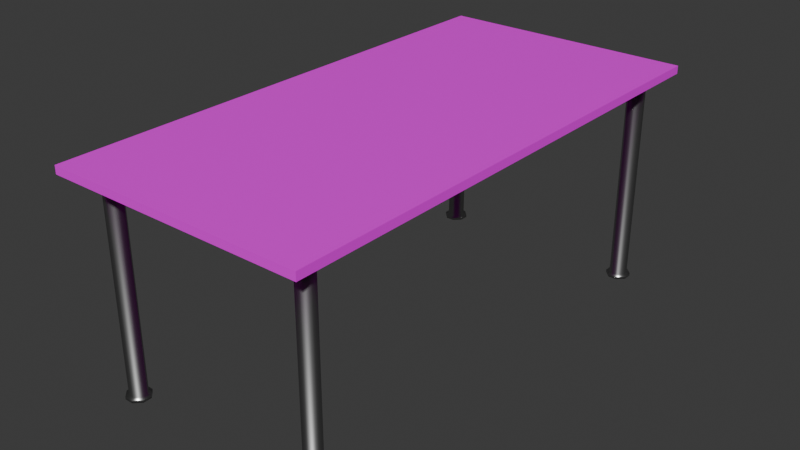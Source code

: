 # Source: desk.blend  (saved by Blender 4.5.90; exported with 4.5.12 LTS)
import bpy
from mathutils import Matrix  # noqa: F401  (used for matrix-valued properties, if any)

bpy.ops.wm.read_factory_settings(use_empty=True)
scene = bpy.context.scene
scene.name = 'Scene'

# ---- collections
col_collection = bpy.data.collections.new('Collection'); scene.collection.children.link(col_collection)

# ---- images (referenced by path relative to the original .blend; pixels are not part of the script)
import os
ASSET_DIR = os.environ.get("B2B_ASSET_DIR", "")  # directory of the original .blend (textures are referenced by path, not embedded)
HERE = os.path.dirname(os.path.abspath(__file__))  # packed textures are extracted next to this script under _unpacked/

def load_image(name, relpath, width, height, colorspace="sRGB"):
    """Load a texture the original file referenced (path relative to the .blend, or extracted next to this script)."""
    p = next((c for c in (os.path.join(HERE, relpath), os.path.join(ASSET_DIR, relpath)) if relpath and os.path.exists(c)), "")
    if p:
        img = bpy.data.images.load(p, check_existing=True)
        img.name = name
    else:  # same state as the original file: an image datablock whose file is absent (Cycles renders it pink)
        img = bpy.data.images.new(name, width, height)
        img.source = "FILE"
        img.filepath = "//" + (relpath or name)
    img.colorspace_settings.name = colorspace
    return img
img_wood00_jpg = load_image('wood00.JPG', 'wood00.JPG', 1024, 1024, 'sRGB')

# ---- materials (node trees are filled in below, after node groups)
mat_wood = bpy.data.materials.new('Wood')
mat_metal = bpy.data.materials.new('Metal')

# ---- material node trees
mat_wood.use_nodes = True; mat_wood.node_tree.nodes.clear()
_N = mat_wood.node_tree.nodes; _L = mat_wood.node_tree.links
n0 = _N.new('ShaderNodeBsdfPrincipled'); n0.name = 'Principled BSDF'; n0.location = (-200, 100)
n1 = _N.new('ShaderNodeOutputMaterial'); n1.name = 'Material Output'; n1.location = (200, 100)
n2 = _N.new('ShaderNodeTexImage'); n2.name = 'Image Texture.001'; n2.location = (-612, -5)
n2.image = img_wood00_jpg
n3 = _N.new('ShaderNodeMapping'); n3.name = 'Mapping'; n3.location = (-862, -65)
n3.inputs[3].default_value = (5.0, 5.0, 1.0)
n4 = _N.new('ShaderNodeTexCoord'); n4.name = 'Texture Coordinate'; n4.location = (-1057, -4)
_L.new(n0.outputs[0], n1.inputs[0])
_L.new(n2.outputs[0], n0.inputs[0])
_L.new(n4.outputs[2], n3.inputs[0])
_L.new(n3.outputs[0], n2.inputs[0])
n1.is_active_output = True
mat_metal.use_nodes = True; mat_metal.node_tree.nodes.clear()
_N = mat_metal.node_tree.nodes; _L = mat_metal.node_tree.links
n0 = _N.new('ShaderNodeBsdfPrincipled'); n0.name = 'Principled BSDF'; n0.location = (-200, 100)
n0.inputs[0].default_value = (0.4071, 0.4071, 0.4071, 1.0)
n0.inputs[1].default_value = 1.0
n0.inputs[2].default_value = 0.3006
n1 = _N.new('ShaderNodeOutputMaterial'); n1.name = 'Material Output'; n1.location = (200, 100)
_L.new(n0.outputs[0], n1.inputs[0])
n1.is_active_output = True

# ---- world
world_world = bpy.data.worlds.new('World'); scene.world = world_world
world_world.use_nodes = True; world_world.node_tree.nodes.clear()
_N = world_world.node_tree.nodes; _L = world_world.node_tree.links
n0 = _N.new('ShaderNodeOutputWorld'); n0.name = 'World Output'; n0.location = (200, 100)
n1 = _N.new('ShaderNodeBackground'); n1.name = 'Background'; n1.location = (-200, 100)
n1.inputs[0].default_value = (0.05088, 0.05088, 0.05088, 1.0)
_L.new(n1.outputs[0], n0.inputs[0])
n0.is_active_output = True
world_world.color = (0.05088, 0.05088, 0.05088)
world_world.sun_shadow_jitter_overblur = 0.0

# ---- meshes
me_table = bpy.data.meshes.new('Table')
me_table.from_pydata([(-0.4572, -0.9144, 0.01415), (-0.4572, -0.9144, -0.01415), (-0.4572, 0.9144, 0.01415), (-0.4572, 0.9144, -0.01415), (0.4572, -0.9144, 0.01415), (0.4572, -0.9144, -0.01415), (0.4572, 0.9144, 0.01415), (0.4572, 0.9144, -0.01415), (-0.4572, 0.0, 0.01415), (-0.4572, 0.0, -0.01415), (0.0, 0.9144, 0.01415), (0.0, 0.9144, -0.01415), (0.4572, 0.0, 0.01415), (0.4572, 0.0, -0.01415), (0.0, -0.9144, 0.01415), (0.0, -0.9144, -0.01415), (0.0, 0.0, -0.01415), (0.0, 0.0, 0.01415), (-0.4572, -0.4572, 0.01415), (-0.4572, -0.9144, 0.0), (-0.4572, 0.4572, -0.01415), (-0.4572, 0.9144, 0.0), (-0.2286, 0.9144, 0.01415), (0.2286, 0.9144, -0.01415), (0.4572, 0.9144, 0.0), (0.4572, 0.4572, 0.01415), (0.4572, -0.4572, -0.01415), (0.4572, -0.9144, 0.0), (0.2286, -0.9144, 0.01415), (-0.2286, -0.9144, -0.01415), (-0.4572, 0.4572, 0.01415), (-0.4572, -0.4572, -0.01415), (0.2286, 0.9144, 0.01415), (-0.2286, 0.9144, -0.01415), (0.4572, -0.4572, 0.01415), (0.4572, 0.4572, -0.01415), (-0.2286, -0.9144, 0.01415), (0.2286, -0.9144, -0.01415), (0.0, -0.4572, -0.01415), (0.0, 0.4572, -0.01415), (0.2286, 0.0, -0.01415), (-0.2286, 0.0, -0.01415), (0.0, -0.4572, 0.01415), (0.0, 0.4572, 0.01415), (-0.2286, 0.0, 0.01415), (0.2286, 0.0, 0.01415), (0.0, -0.9144, 0.0), (0.4572, 0.0, 0.0), (0.0, 0.9144, 0.0), (-0.4572, 0.0, 0.0), (-0.4572, -0.4572, 0.0), (-0.2286, 0.9144, 0.0), (0.4572, 0.4572, 0.0), (0.2286, -0.9144, 0.0), (0.2286, 0.4572, 0.01415), (-0.2286, 0.4572, 0.01415), (-0.2286, -0.4572, 0.01415), (-0.2286, 0.4572, -0.01415), (0.2286, 0.4572, -0.01415), (0.2286, -0.4572, -0.01415), (-0.2286, -0.4572, -0.01415), (0.2286, -0.4572, 0.01415), (-0.2286, -0.9144, 0.0), (0.4572, -0.4572, 0.0), (0.2286, 0.9144, 0.0), (-0.4572, 0.4572, 0.0), (-0.4572, -0.6858, 0.01415), (-0.4572, -0.9144, -0.007075), (-0.4572, 0.6858, -0.01415), (-0.4572, 0.9144, 0.007075), (-0.3429, 0.9144, 0.01415), (0.3429, 0.9144, -0.01415), (0.4572, 0.9144, 0.007075), (0.4572, 0.6858, 0.01415), (0.4572, -0.6858, -0.01415), (0.4572, -0.9144, 0.007075), (0.3429, -0.9144, 0.01415), (-0.3429, -0.9144, -0.01415), (-0.4572, 0.2286, 0.01415), (-0.4572, -0.2286, -0.01415), (0.1143, 0.9144, 0.01415), (-0.1143, 0.9144, -0.01415), (0.4572, -0.2286, 0.01415), (0.4572, 0.2286, -0.01415), (-0.1143, -0.9144, 0.01415), (0.1143, -0.9144, -0.01415), (0.0, -0.6858, -0.01415), (0.0, 0.2286, -0.01415), (0.3429, 0.0, -0.01415), (-0.1143, 0.0, -0.01415), (0.0, -0.6858, 0.01415), (0.0, 0.2286, 0.01415), (-0.3429, 0.0, 0.01415), (0.1143, 0.0, 0.01415), (0.0, -0.9144, 0.007075), (0.4572, 0.0, 0.007075), (0.0, 0.9144, 0.007075), (-0.4572, 0.0, 0.007075), (-0.4572, -0.2286, 0.01415), (-0.4572, -0.9144, 0.007075), (-0.4572, 0.2286, -0.01415), (-0.4572, 0.9144, -0.007075), (-0.1143, 0.9144, 0.01415), (0.1143, 0.9144, -0.01415), (0.4572, 0.9144, -0.007075), (0.4572, 0.2286, 0.01415), (0.4572, -0.2286, -0.01415), (0.4572, -0.9144, -0.007075), (0.1143, -0.9144, 0.01415), (-0.1143, -0.9144, -0.01415), (-0.4572, 0.6858, 0.01415), (-0.4572, -0.6858, -0.01415), (0.3429, 0.9144, 0.01415), (-0.3429, 0.9144, -0.01415), (0.4572, -0.6858, 0.01415), (0.4572, 0.6858, -0.01415), (-0.3429, -0.9144, 0.01415), (0.3429, -0.9144, -0.01415), (0.0, -0.2286, -0.01415), (0.0, 0.6858, -0.01415), (0.1143, 0.0, -0.01415), (-0.3429, 0.0, -0.01415), (0.0, -0.2286, 0.01415), (0.0, 0.6858, 0.01415), (-0.1143, 0.0, 0.01415), (0.3429, 0.0, 0.01415), (0.0, -0.9144, -0.007075), (0.4572, 0.0, -0.007075), (0.0, 0.9144, -0.007075), (-0.4572, 0.0, -0.007075), (-0.4572, -0.2286, 0.0), (-0.4572, -0.6858, 0.0), (-0.4572, -0.4572, 0.007075), (-0.4572, -0.4572, -0.007075), (-0.1143, 0.9144, 0.0), (-0.3429, 0.9144, 0.0), (-0.2286, 0.9144, 0.007075), (-0.2286, 0.9144, -0.007075), (0.4572, 0.2286, 0.0), (0.4572, 0.6858, 0.0), (0.4572, 0.4572, 0.007075), (0.4572, 0.4572, -0.007075), (0.1143, -0.9144, 0.0), (0.3429, -0.9144, 0.0), (0.2286, -0.9144, 0.007075), (0.2286, -0.9144, -0.007075), (0.2286, 0.2286, 0.01415), (0.2286, 0.6858, 0.01415), (0.1143, 0.4572, 0.01415), (0.3429, 0.4572, 0.01415), (-0.2286, 0.2286, 0.01415), (-0.2286, 0.6858, 0.01415), (-0.3429, 0.4572, 0.01415), (-0.1143, 0.4572, 0.01415), (-0.2286, -0.6858, 0.01415), (-0.2286, -0.2286, 0.01415), (-0.3429, -0.4572, 0.01415), (-0.1143, -0.4572, 0.01415), (-0.2286, 0.2286, -0.01415), (-0.2286, 0.6858, -0.01415), (-0.1143, 0.4572, -0.01415), (-0.3429, 0.4572, -0.01415), (0.2286, 0.2286, -0.01415), (0.2286, 0.6858, -0.01415), (0.3429, 0.4572, -0.01415), (0.1143, 0.4572, -0.01415), (0.2286, -0.6858, -0.01415), (0.2286, -0.2286, -0.01415), (0.3429, -0.4572, -0.01415), (0.1143, -0.4572, -0.01415), (-0.2286, -0.6858, -0.01415), (-0.2286, -0.2286, -0.01415), (-0.1143, -0.4572, -0.01415), (-0.3429, -0.4572, -0.01415), (0.2286, -0.6858, 0.01415), (0.2286, -0.2286, 0.01415), (0.1143, -0.4572, 0.01415), (0.3429, -0.4572, 0.01415), (-0.3429, -0.9144, 0.0), (-0.1143, -0.9144, 0.0), (-0.2286, -0.9144, 0.007075), (-0.2286, -0.9144, -0.007075), (0.4572, -0.6858, 0.0), (0.4572, -0.2286, 0.0), (0.4572, -0.4572, 0.007075), (0.4572, -0.4572, -0.007075), (0.3429, 0.9144, 0.0), (0.1143, 0.9144, 0.0), (0.2286, 0.9144, 0.007075), (0.2286, 0.9144, -0.007075), (-0.4572, 0.6858, 0.0), (-0.4572, 0.2286, 0.0), (-0.4572, 0.4572, 0.007075), (-0.4572, 0.4572, -0.007075), (-0.4572, 0.2286, -0.007075), (-0.4572, 0.2286, 0.007075), (-0.4572, 0.6858, 0.007075), (0.1143, 0.9144, -0.007075), (0.1143, 0.9144, 0.007075), (0.3429, 0.9144, 0.007075), (0.4572, -0.2286, -0.007075), (0.4572, -0.2286, 0.007075), (0.4572, -0.6858, 0.007075), (-0.1143, -0.9144, -0.007075), (-0.1143, -0.9144, 0.007075), (-0.3429, -0.9144, 0.007075), (0.3429, -0.2286, 0.01415), (0.1143, -0.2286, 0.01415), (0.1143, -0.6858, 0.01415), (-0.3429, -0.2286, -0.01415), (-0.1143, -0.2286, -0.01415), (-0.1143, -0.6858, -0.01415), (0.1143, -0.2286, -0.01415), (0.3429, -0.2286, -0.01415), (0.3429, -0.6858, -0.01415), (0.1143, 0.6858, -0.01415), (0.3429, 0.6858, -0.01415), (0.3429, 0.2286, -0.01415), (-0.3429, 0.6858, -0.01415), (-0.1143, 0.6858, -0.01415), (-0.1143, 0.2286, -0.01415), (-0.1143, -0.2286, 0.01415), (-0.3429, -0.2286, 0.01415), (-0.3429, -0.6858, 0.01415), (-0.1143, 0.6858, 0.01415), (-0.3429, 0.6858, 0.01415), (-0.3429, 0.2286, 0.01415), (0.3429, 0.6858, 0.01415), (0.1143, 0.6858, 0.01415), (0.1143, 0.2286, 0.01415), (0.3429, -0.9144, -0.007075), (0.3429, -0.9144, 0.007075), (0.1143, -0.9144, 0.007075), (0.4572, 0.6858, -0.007075), (0.4572, 0.6858, 0.007075), (0.4572, 0.2286, 0.007075), (-0.3429, 0.9144, -0.007075), (-0.3429, 0.9144, 0.007075), (-0.1143, 0.9144, 0.007075), (-0.4572, -0.6858, -0.007075), (-0.4572, -0.6858, 0.007075), (-0.4572, -0.2286, 0.007075), (-0.4572, -0.2286, -0.007075), (-0.1143, 0.9144, -0.007075), (0.4572, 0.2286, -0.007075), (0.1143, -0.9144, -0.007075), (0.3429, 0.2286, 0.01415), (-0.1143, 0.2286, 0.01415), (-0.1143, -0.6858, 0.01415), (-0.3429, 0.2286, -0.01415), (0.1143, 0.2286, -0.01415), (0.1143, -0.6858, -0.01415), (-0.3429, -0.6858, -0.01415), (0.3429, -0.6858, 0.01415), (-0.3429, -0.9144, -0.007075), (0.4572, -0.6858, -0.007075), (0.3429, 0.9144, -0.007075), (-0.4572, 0.6858, -0.007075), (-0.4572, -0.8001, 0.01415), (-0.4, 0.9144, 0.01415), (0.4572, 0.8001, 0.01415), (0.4, -0.9144, 0.01415), (-0.4572, 0.8001, 0.01415), (0.4, 0.9144, 0.01415), (0.4572, -0.8001, 0.01415), (-0.4, -0.9144, 0.01415), (-0.3429, -0.8001, 0.01415), (-0.4, -0.6858, 0.01415), (-0.3429, 0.8001, 0.01415), (-0.4, 0.6858, 0.01415), (0.3429, 0.8001, 0.01415), (0.4, 0.6858, 0.01415), (0.3429, -0.8001, 0.01415), (0.4, -0.6858, 0.01415), (-0.4572, 0.8001, -0.01415), (0.4, 0.9144, -0.01415), (0.4572, -0.8001, -0.01415), (-0.4, -0.9144, -0.01415), (-0.4572, -0.8001, -0.01415), (-0.4, 0.9144, -0.01415), (0.4572, 0.8001, -0.01415), (0.4, -0.9144, -0.01415), (0.3429, -0.8001, -0.01415), (0.4, -0.6858, -0.01415), (0.3429, 0.8001, -0.01415), (0.4, 0.6858, -0.01415), (-0.3429, 0.8001, -0.01415), (-0.4, 0.6858, -0.01415), (-0.3429, -0.8001, -0.01415), (-0.4, -0.6858, -0.01415), (-0.4572, 0.8572, -0.01415), (0.4286, 0.9144, -0.01415), (0.4572, -0.8572, -0.01415), (-0.4286, -0.9144, -0.01415), (-0.4572, -0.7429, -0.01415), (-0.3715, 0.9144, -0.01415), (0.4572, 0.7429, -0.01415), (0.3715, -0.9144, -0.01415), (0.3429, -0.8572, -0.01415), (0.4286, -0.6858, -0.01415), (0.3429, 0.7429, -0.01415), (0.4286, 0.6858, -0.01415), (-0.3429, 0.7429, -0.01415), (-0.3715, 0.6858, -0.01415), (-0.3429, -0.8572, -0.01415), (-0.3715, -0.6858, -0.01415), (-0.4572, 0.7429, -0.01415), (0.3715, 0.9144, -0.01415), (0.4572, -0.7429, -0.01415), (-0.3715, -0.9144, -0.01415), (-0.4572, -0.8572, -0.01415), (-0.4286, 0.9144, -0.01415), (0.4572, 0.8572, -0.01415), (0.4286, -0.9144, -0.01415), (0.3429, -0.7429, -0.01415), (0.3715, -0.6858, -0.01415), (0.3429, 0.8572, -0.01415), (0.3715, 0.6858, -0.01415), (-0.3429, 0.8572, -0.01415), (-0.4286, 0.6858, -0.01415), (-0.3429, -0.7429, -0.01415), (-0.4286, -0.6858, -0.01415), (-0.3871, -0.8398, -0.7621), (-0.4112, -0.8157, -0.7621), (-0.4112, -0.7845, -0.7621), (-0.3871, -0.7604, -0.7621), (-0.3559, -0.7604, -0.7621), (-0.3318, -0.7845, -0.7621), (-0.3318, -0.8157, -0.7621), (-0.3559, -0.8398, -0.7621), (-0.3603, -0.8287, -0.02362), (-0.3429, -0.8113, -0.02362), (-0.3429, -0.8113, -0.7592), (-0.3603, -0.8287, -0.7592), (-0.3429, -0.7889, -0.02362), (-0.3603, -0.7715, -0.02362), (-0.3603, -0.7715, -0.7592), (-0.3429, -0.7889, -0.7592), (-0.4, -0.8113, -0.02362), (-0.3827, -0.8287, -0.02362), (-0.3827, -0.8287, -0.7592), (-0.4, -0.8113, -0.7592), (-0.3827, -0.7715, -0.02362), (-0.4, -0.7889, -0.02362), (-0.4, -0.7889, -0.7592), (-0.3827, -0.7715, -0.7592), (-0.4112, -0.8157, -0.7717), (-0.4112, -0.7845, -0.7717), (-0.3871, -0.8398, -0.7717), (-0.3559, -0.8398, -0.7717), (-0.3318, -0.8157, -0.7717), (-0.3318, -0.7845, -0.7717), (-0.3559, -0.7604, -0.7717), (-0.3871, -0.7604, -0.7717), (-0.3429, -0.8113, -0.02362), (-0.3603, -0.8287, -0.02362), (-0.3603, -0.7715, -0.02362), (-0.3429, -0.7889, -0.02362), (-0.4, -0.7889, -0.02362), (-0.3827, -0.7715, -0.02362), (-0.3827, -0.8287, -0.02362), (-0.4, -0.8113, -0.02362), (-0.428, -0.7779, -0.02362), (-0.3937, -0.7436, -0.02362), (-0.3937, -0.8566, -0.02362), (-0.428, -0.8223, -0.02362), (-0.315, -0.8223, -0.02362), (-0.3493, -0.8566, -0.02362), (-0.3493, -0.7436, -0.02362), (-0.315, -0.7779, -0.02362), (-0.428, -0.7779, -0.009724), (-0.3937, -0.7436, -0.009724), (-0.3937, -0.8566, -0.009724), (-0.428, -0.8223, -0.009724), (-0.315, -0.8223, -0.009724), (-0.3493, -0.8566, -0.009724), (-0.3493, -0.7436, -0.009724), (-0.315, -0.7779, -0.009724), (0.3559, -0.8398, -0.7621), (0.3318, -0.8157, -0.7621), (0.3318, -0.7845, -0.7621), (0.3559, -0.7604, -0.7621), (0.3871, -0.7604, -0.7621), (0.4112, -0.7845, -0.7621), (0.4112, -0.8157, -0.7621), (0.3871, -0.8398, -0.7621), (0.3827, -0.8287, -0.02362), (0.4, -0.8113, -0.02362), (0.4, -0.8113, -0.7592), (0.3827, -0.8287, -0.7592), (0.4, -0.7889, -0.02362), (0.3827, -0.7715, -0.02362), (0.3827, -0.7715, -0.7592), (0.4, -0.7889, -0.7592), (0.3429, -0.8113, -0.02362), (0.3603, -0.8287, -0.02362), (0.3603, -0.8287, -0.7592), (0.3429, -0.8113, -0.7592), (0.3603, -0.7715, -0.02362), (0.3429, -0.7889, -0.02362), (0.3429, -0.7889, -0.7592), (0.3603, -0.7715, -0.7592), (0.3318, -0.8157, -0.7717), (0.3318, -0.7845, -0.7717), (0.3559, -0.8398, -0.7717), (0.3871, -0.8398, -0.7717), (0.4112, -0.8157, -0.7717), (0.4112, -0.7845, -0.7717), (0.3871, -0.7604, -0.7717), (0.3559, -0.7604, -0.7717), (0.4, -0.8113, -0.02362), (0.3827, -0.8287, -0.02362), (0.3827, -0.7715, -0.02362), (0.4, -0.7889, -0.02362), (0.3429, -0.7889, -0.02362), (0.3603, -0.7715, -0.02362), (0.3603, -0.8287, -0.02362), (0.3429, -0.8113, -0.02362), (0.315, -0.7779, -0.02362), (0.3493, -0.7436, -0.02362), (0.3493, -0.8566, -0.02362), (0.315, -0.8223, -0.02362), (0.428, -0.8223, -0.02362), (0.3937, -0.8566, -0.02362), (0.3937, -0.7436, -0.02362), (0.428, -0.7779, -0.02362), (0.315, -0.7779, -0.009724), (0.3493, -0.7436, -0.009724), (0.3493, -0.8566, -0.009724), (0.315, -0.8223, -0.009724), (0.428, -0.8223, -0.009724), (0.3937, -0.8566, -0.009724), (0.3937, -0.7436, -0.009724), (0.428, -0.7779, -0.009724), (0.3559, 0.7604, -0.7621), (0.3318, 0.7845, -0.7621), (0.3318, 0.8157, -0.7621), (0.3559, 0.8398, -0.7621), (0.3871, 0.8398, -0.7621), (0.4112, 0.8157, -0.7621), (0.4112, 0.7845, -0.7621), (0.3871, 0.7604, -0.7621), (0.3827, 0.7715, -0.02362), (0.4, 0.7889, -0.02362), (0.4, 0.7889, -0.7592), (0.3827, 0.7715, -0.7592), (0.4, 0.8113, -0.02362), (0.3827, 0.8287, -0.02362), (0.3827, 0.8287, -0.7592), (0.4, 0.8113, -0.7592), (0.3429, 0.7889, -0.02362), (0.3603, 0.7715, -0.02362), (0.3603, 0.7715, -0.7592), (0.3429, 0.7889, -0.7592), (0.3603, 0.8287, -0.02362), (0.3429, 0.8113, -0.02362), (0.3429, 0.8113, -0.7592), (0.3603, 0.8287, -0.7592), (0.3318, 0.7845, -0.7717), (0.3318, 0.8157, -0.7717), (0.3559, 0.7604, -0.7717), (0.3871, 0.7604, -0.7717), (0.4112, 0.7845, -0.7717), (0.4112, 0.8157, -0.7717), (0.3871, 0.8398, -0.7717), (0.3559, 0.8398, -0.7717), (0.4, 0.7889, -0.02362), (0.3827, 0.7715, -0.02362), (0.3827, 0.8287, -0.02362), (0.4, 0.8113, -0.02362), (0.3429, 0.8113, -0.02362), (0.3603, 0.8287, -0.02362), (0.3603, 0.7715, -0.02362), (0.3429, 0.7889, -0.02362), (0.315, 0.8223, -0.02362), (0.3493, 0.8566, -0.02362), (0.3493, 0.7436, -0.02362), (0.315, 0.7779, -0.02362), (0.428, 0.7779, -0.02362), (0.3937, 0.7436, -0.02362), (0.3937, 0.8566, -0.02362), (0.428, 0.8223, -0.02362), (0.315, 0.8223, -0.009724), (0.3493, 0.8566, -0.009724), (0.3493, 0.7436, -0.009724), (0.315, 0.7779, -0.009724), (0.428, 0.7779, -0.009724), (0.3937, 0.7436, -0.009724), (0.3937, 0.8566, -0.009724), (0.428, 0.8223, -0.009724), (-0.3871, 0.7604, -0.7621), (-0.4112, 0.7845, -0.7621), (-0.4112, 0.8157, -0.7621), (-0.3871, 0.8398, -0.7621), (-0.3559, 0.8398, -0.7621), (-0.3318, 0.8157, -0.7621), (-0.3318, 0.7845, -0.7621), (-0.3559, 0.7604, -0.7621), (-0.3603, 0.7715, -0.02362), (-0.3429, 0.7889, -0.02362), (-0.3429, 0.7889, -0.7592), (-0.3603, 0.7715, -0.7592), (-0.3429, 0.8113, -0.02362), (-0.3603, 0.8287, -0.02362), (-0.3603, 0.8287, -0.7592), (-0.3429, 0.8113, -0.7592), (-0.4, 0.7889, -0.02362), (-0.3827, 0.7715, -0.02362), (-0.3827, 0.7715, -0.7592), (-0.4, 0.7889, -0.7592), (-0.3827, 0.8287, -0.02362), (-0.4, 0.8113, -0.02362), (-0.4, 0.8113, -0.7592), (-0.3827, 0.8287, -0.7592), (-0.4112, 0.7845, -0.7717), (-0.4112, 0.8157, -0.7717), (-0.3871, 0.7604, -0.7717), (-0.3559, 0.7604, -0.7717), (-0.3318, 0.7845, -0.7717), (-0.3318, 0.8157, -0.7717), (-0.3559, 0.8398, -0.7717), (-0.3871, 0.8398, -0.7717), (-0.3429, 0.7889, -0.02362), (-0.3603, 0.7715, -0.02362), (-0.3603, 0.8287, -0.02362), (-0.3429, 0.8113, -0.02362), (-0.4, 0.8113, -0.02362), (-0.3827, 0.8287, -0.02362), (-0.3827, 0.7715, -0.02362), (-0.4, 0.7889, -0.02362), (-0.428, 0.8223, -0.02362), (-0.3937, 0.8566, -0.02362), (-0.3937, 0.7436, -0.02362), (-0.428, 0.7779, -0.02362), (-0.315, 0.7779, -0.02362), (-0.3493, 0.7436, -0.02362), (-0.3493, 0.8566, -0.02362), (-0.315, 0.8223, -0.02362), (-0.428, 0.8223, -0.009724), (-0.3937, 0.8566, -0.009724), (-0.3937, 0.7436, -0.009724), (-0.428, 0.7779, -0.009724), (-0.315, 0.7779, -0.009724), (-0.3493, 0.7436, -0.009724), (-0.3493, 0.8566, -0.009724), (-0.315, 0.8223, -0.009724)], [], [(257, 68, 306, 274, 290, 3, 101), (256, 71, 307, 275, 291, 7, 104), (255, 74, 308, 276, 292, 5, 107), (254, 77, 309, 277, 293, 1, 67), (251, 86, 15, 85), (250, 87, 16, 120), (249, 100, 9, 121), (248, 90, 14, 84), (247, 91, 17, 124), (246, 105, 12, 125), (245, 85, 15, 126), (244, 83, 13, 127), (243, 81, 11, 128), (242, 79, 9, 129), (241, 130, 49, 97), (240, 131, 50, 132), (239, 111, 31, 133), (238, 134, 48, 96), (237, 135, 51, 136), (236, 113, 33, 137), (235, 138, 47, 95), (234, 139, 52, 140), (233, 115, 35, 141), (232, 142, 46, 94), (231, 143, 53, 144), (230, 117, 37, 145), (229, 146, 45, 93), (228, 147, 54, 148), (227, 271, 73, 25, 149), (226, 150, 44, 92), (225, 151, 55, 152), (224, 123, 43, 153), (223, 154, 36, 116, 266), (222, 155, 56, 156), (221, 122, 42, 157), (220, 158, 41, 89), (219, 159, 57, 160), (218, 303, 287, 319, 68, 20, 161), (217, 162, 40, 88), (216, 163, 58, 164), (215, 119, 39, 165), (214, 166, 37, 117, 298, 282, 314), (213, 167, 59, 168), (212, 118, 38, 169), (211, 170, 29, 109), (210, 171, 60, 172), (209, 79, 31, 173), (208, 174, 28, 108), (207, 175, 61, 176), (206, 82, 34, 177), (205, 178, 19, 99), (204, 179, 62, 180), (203, 109, 29, 181), (202, 182, 27, 75), (201, 183, 63, 184), (200, 106, 26, 185), (199, 186, 24, 72), (198, 187, 64, 188), (197, 103, 23, 189), (196, 190, 21, 69), (195, 191, 65, 192), (194, 100, 20, 193), (191, 194, 193, 65), (49, 129, 194, 191), (129, 9, 100, 194), (78, 195, 192, 30), (8, 97, 195, 78), (97, 49, 191, 195), (110, 196, 69, 2, 262), (30, 192, 196, 110), (192, 65, 190, 196), (187, 197, 189, 64), (48, 128, 197, 187), (128, 11, 103, 197), (80, 198, 188, 32), (10, 96, 198, 80), (96, 48, 187, 198), (112, 199, 72, 6, 263), (32, 188, 199, 112), (188, 64, 186, 199), (183, 200, 185, 63), (47, 127, 200, 183), (127, 13, 106, 200), (82, 201, 184, 34), (12, 95, 201, 82), (95, 47, 183, 201), (114, 202, 75, 4, 264), (34, 184, 202, 114), (184, 63, 182, 202), (179, 203, 181, 62), (46, 126, 203, 179), (126, 15, 109, 203), (84, 204, 180, 36), (14, 94, 204, 84), (94, 46, 179, 204), (116, 205, 99, 0, 265), (36, 180, 205, 116), (180, 62, 178, 205), (175, 206, 177, 61), (45, 125, 206, 175), (125, 12, 82, 206), (122, 207, 176, 42), (17, 93, 207, 122), (93, 45, 175, 207), (90, 208, 108, 14), (42, 176, 208, 90), (176, 61, 174, 208), (171, 209, 173, 60), (41, 121, 209, 171), (121, 9, 79, 209), (118, 210, 172, 38), (16, 89, 210, 118), (89, 41, 171, 210), (86, 211, 109, 15), (38, 172, 211, 86), (172, 60, 170, 211), (167, 212, 169, 59), (40, 120, 212, 167), (120, 16, 118, 212), (106, 213, 168, 26), (13, 88, 213, 106), (88, 40, 167, 213), (26, 168, 214, 315, 283, 299, 74), (168, 59, 166, 214), (163, 215, 165, 58), (23, 103, 215, 163), (103, 11, 119, 215), (115, 301, 285, 317, 216, 164, 35), (71, 23, 163, 216, 300, 284, 316), (83, 217, 88, 13), (35, 164, 217, 83), (164, 58, 162, 217), (159, 218, 161, 57), (33, 113, 318, 286, 302, 218, 159), (119, 219, 160, 39), (11, 81, 219, 119), (81, 33, 159, 219), (87, 220, 89, 16), (39, 160, 220, 87), (160, 57, 158, 220), (155, 221, 157, 56), (44, 124, 221, 155), (124, 17, 122, 221), (98, 222, 156, 18), (8, 92, 222, 98), (92, 44, 155, 222), (18, 156, 223, 267, 66), (156, 56, 154, 223), (151, 224, 153, 55), (22, 102, 224, 151), (102, 10, 123, 224), (110, 269, 225, 152, 30), (70, 22, 151, 225, 268), (78, 226, 92, 8), (30, 152, 226, 78), (152, 55, 150, 226), (147, 227, 149, 54), (32, 112, 270, 227, 147), (123, 228, 148, 43), (10, 80, 228, 123), (80, 32, 147, 228), (91, 229, 93, 17), (43, 148, 229, 91), (148, 54, 146, 229), (143, 230, 145, 53), (27, 107, 230, 143), (107, 5, 313, 281, 297, 117, 230), (76, 231, 144, 28), (4, 75, 231, 76, 261), (75, 27, 143, 231), (108, 232, 94, 14), (28, 144, 232, 108), (144, 53, 142, 232), (139, 233, 141, 52), (24, 104, 233, 139), (104, 7, 312, 280, 296, 115, 233), (73, 234, 140, 25), (6, 72, 234, 73, 260), (72, 24, 139, 234), (105, 235, 95, 12), (25, 140, 235, 105), (140, 52, 138, 235), (135, 236, 137, 51), (21, 101, 236, 135), (101, 3, 311, 279, 295, 113, 236), (70, 237, 136, 22), (2, 69, 237, 70, 259), (69, 21, 135, 237), (102, 238, 96, 10), (22, 136, 238, 102), (136, 51, 134, 238), (131, 239, 133, 50), (19, 67, 239, 131), (67, 1, 310, 278, 294, 111, 239), (66, 240, 132, 18), (0, 99, 240, 66, 258), (99, 19, 131, 240), (98, 241, 97, 8), (18, 132, 241, 98), (132, 50, 130, 241), (130, 242, 129, 49), (50, 133, 242, 130), (133, 31, 79, 242), (134, 243, 128, 48), (51, 137, 243, 134), (137, 33, 81, 243), (138, 244, 127, 47), (52, 141, 244, 138), (141, 35, 83, 244), (142, 245, 126, 46), (53, 145, 245, 142), (145, 37, 85, 245), (146, 246, 125, 45), (54, 149, 246, 146), (149, 25, 105, 246), (150, 247, 124, 44), (55, 153, 247, 150), (153, 43, 91, 247), (154, 248, 84, 36), (56, 157, 248, 154), (157, 42, 90, 248), (158, 249, 121, 41), (57, 161, 249, 158), (161, 20, 100, 249), (162, 250, 120, 40), (58, 165, 250, 162), (165, 39, 87, 250), (166, 251, 85, 37), (59, 169, 251, 166), (169, 38, 86, 251), (170, 252, 320, 288, 304, 77, 29), (60, 173, 252, 170), (173, 31, 111, 321, 289, 305, 252), (174, 253, 272, 76, 28), (61, 177, 253, 174), (177, 34, 114, 273, 253), (178, 254, 67, 19), (62, 181, 254, 178), (181, 29, 77, 254), (182, 255, 107, 27), (63, 185, 255, 182), (185, 26, 74, 255), (186, 256, 104, 24), (64, 189, 256, 186), (189, 23, 71, 256), (190, 257, 101, 21), (65, 193, 257, 190), (193, 20, 68, 257), (268, 225, 269, 110, 262, 2, 259, 70), (266, 116, 265, 0, 258, 66, 267, 223), (264, 4, 261, 76, 272, 253, 273, 114), (306, 68, 319, 287, 303, 218, 302, 286, 318, 113, 295, 279, 311, 3, 290, 274), (310, 1, 293, 277, 309, 77, 304, 288, 320, 252, 305, 289, 321, 111, 294, 278), (260, 73, 271, 227, 270, 112, 263, 6), (300, 216, 317, 285, 301, 115, 296, 280, 312, 7, 291, 275, 307, 71, 316, 284), (298, 117, 297, 281, 313, 5, 292, 276, 308, 74, 299, 283, 315, 214, 314, 282), (341, 344, 324, 323), (322, 323, 346, 348), (340, 341, 323, 322), (345, 336, 326, 325), (337, 332, 328, 327), (332, 333, 329, 328), (330, 333, 332, 331), (336, 335, 334, 337), (344, 343, 342, 345), (340, 339, 338, 341), (335, 342, 359, 356), (331, 332, 337, 334), (339, 340, 333, 330), (336, 337, 327, 326), (335, 336, 345, 342), (343, 344, 341, 338), (333, 340, 322, 329), (344, 345, 325, 324), (347, 353, 352, 351, 350, 349, 348, 346), (327, 328, 350, 351), (323, 324, 347, 346), (326, 327, 351, 352), (328, 329, 349, 350), (329, 322, 348, 349), (325, 326, 352, 353), (324, 325, 353, 347), (358, 361, 369, 366), (334, 335, 356, 357), (330, 331, 354, 355), (343, 338, 361, 358), (331, 334, 357, 354), (338, 339, 360, 361), (342, 343, 358, 359), (339, 330, 355, 360), (365, 364, 372, 373), (354, 357, 365, 362), (359, 358, 366, 367), (355, 354, 362, 363), (360, 355, 363, 368), (356, 359, 367, 364), (361, 360, 368, 369), (357, 356, 364, 365), (373, 372, 375, 374, 377, 376, 371, 370), (366, 369, 377, 374), (362, 365, 373, 370), (367, 366, 374, 375), (363, 362, 370, 371), (368, 363, 371, 376), (364, 367, 375, 372), (369, 368, 376, 377), (397, 400, 380, 379), (378, 379, 402, 404), (396, 397, 379, 378), (401, 392, 382, 381), (393, 388, 384, 383), (388, 389, 385, 384), (386, 389, 388, 387), (392, 391, 390, 393), (400, 399, 398, 401), (396, 395, 394, 397), (391, 398, 415, 412), (387, 388, 393, 390), (395, 396, 389, 386), (392, 393, 383, 382), (391, 392, 401, 398), (399, 400, 397, 394), (389, 396, 378, 385), (400, 401, 381, 380), (403, 409, 408, 407, 406, 405, 404, 402), (383, 384, 406, 407), (379, 380, 403, 402), (382, 383, 407, 408), (384, 385, 405, 406), (385, 378, 404, 405), (381, 382, 408, 409), (380, 381, 409, 403), (414, 417, 425, 422), (390, 391, 412, 413), (386, 387, 410, 411), (399, 394, 417, 414), (387, 390, 413, 410), (394, 395, 416, 417), (398, 399, 414, 415), (395, 386, 411, 416), (421, 420, 428, 429), (410, 413, 421, 418), (415, 414, 422, 423), (411, 410, 418, 419), (416, 411, 419, 424), (412, 415, 423, 420), (417, 416, 424, 425), (413, 412, 420, 421), (429, 428, 431, 430, 433, 432, 427, 426), (422, 425, 433, 430), (418, 421, 429, 426), (423, 422, 430, 431), (419, 418, 426, 427), (424, 419, 427, 432), (420, 423, 431, 428), (425, 424, 432, 433), (453, 456, 436, 435), (434, 435, 458, 460), (452, 453, 435, 434), (457, 448, 438, 437), (449, 444, 440, 439), (444, 445, 441, 440), (442, 445, 444, 443), (448, 447, 446, 449), (456, 455, 454, 457), (452, 451, 450, 453), (447, 454, 471, 468), (443, 444, 449, 446), (451, 452, 445, 442), (448, 449, 439, 438), (447, 448, 457, 454), (455, 456, 453, 450), (445, 452, 434, 441), (456, 457, 437, 436), (459, 465, 464, 463, 462, 461, 460, 458), (439, 440, 462, 463), (435, 436, 459, 458), (438, 439, 463, 464), (440, 441, 461, 462), (441, 434, 460, 461), (437, 438, 464, 465), (436, 437, 465, 459), (470, 473, 481, 478), (446, 447, 468, 469), (442, 443, 466, 467), (455, 450, 473, 470), (443, 446, 469, 466), (450, 451, 472, 473), (454, 455, 470, 471), (451, 442, 467, 472), (477, 476, 484, 485), (466, 469, 477, 474), (471, 470, 478, 479), (467, 466, 474, 475), (472, 467, 475, 480), (468, 471, 479, 476), (473, 472, 480, 481), (469, 468, 476, 477), (485, 484, 487, 486, 489, 488, 483, 482), (478, 481, 489, 486), (474, 477, 485, 482), (479, 478, 486, 487), (475, 474, 482, 483), (480, 475, 483, 488), (476, 479, 487, 484), (481, 480, 488, 489), (509, 512, 492, 491), (490, 491, 514, 516), (508, 509, 491, 490), (513, 504, 494, 493), (505, 500, 496, 495), (500, 501, 497, 496), (498, 501, 500, 499), (504, 503, 502, 505), (512, 511, 510, 513), (508, 507, 506, 509), (503, 510, 527, 524), (499, 500, 505, 502), (507, 508, 501, 498), (504, 505, 495, 494), (503, 504, 513, 510), (511, 512, 509, 506), (501, 508, 490, 497), (512, 513, 493, 492), (515, 521, 520, 519, 518, 517, 516, 514), (495, 496, 518, 519), (491, 492, 515, 514), (494, 495, 519, 520), (496, 497, 517, 518), (497, 490, 516, 517), (493, 494, 520, 521), (492, 493, 521, 515), (526, 529, 537, 534), (502, 503, 524, 525), (498, 499, 522, 523), (511, 506, 529, 526), (499, 502, 525, 522), (506, 507, 528, 529), (510, 511, 526, 527), (507, 498, 523, 528), (533, 532, 540, 541), (522, 525, 533, 530), (527, 526, 534, 535), (523, 522, 530, 531), (528, 523, 531, 536), (524, 527, 535, 532), (529, 528, 536, 537), (525, 524, 532, 533), (541, 540, 543, 542, 545, 544, 539, 538), (534, 537, 545, 542), (530, 533, 541, 538), (535, 534, 542, 543), (531, 530, 538, 539), (536, 531, 539, 544), (532, 535, 543, 540), (537, 536, 544, 545)])
me_table.polygons.foreach_set('use_smooth', [0, 0, 0, 0, 0, 0, 0, 0, 0, 0, 0, 0, 0, 0, 0, 0, 0, 0, 0, 0, 0, 0, 0, 0, 0, 0, 0, 0, 0, 0, 0, 0, 0, 0, 0, 0, 0, 0, 0, 0, 0, 0, 0, 0, 0, 0, 0, 0, 0, 0, 0, 0, 0, 0, 0, 0, 0, 0, 0, 0, 0, 0, 0, 0, 0, 0, 0, 0, 0, 0, 0, 0, 0, 0, 0, 0, 0, 0, 0, 0, 0, 0, 0, 0, 0, 0, 0, 0, 0, 0, 0, 0, 0, 0, 0, 0, 0, 0, 0, 0, 0, 0, 0, 0, 0, 0, 0, 0, 0, 0, 0, 0, 0, 0, 0, 0, 0, 0, 0, 0, 0, 0, 0, 0, 0, 0, 0, 0, 0, 0, 0, 0, 0, 0, 0, 0, 0, 0, 0, 0, 0, 0, 0, 0, 0, 0, 0, 0, 0, 0, 0, 0, 0, 0, 0, 0, 0, 0, 0, 0, 0, 0, 0, 0, 0, 0, 0, 0, 0, 0, 0, 0, 0, 0, 0, 0, 0, 0, 0, 0, 0, 0, 0, 0, 0, 0, 0, 0, 0, 0, 0, 0, 0, 0, 0, 0, 0, 0, 0, 0, 0, 0, 0, 0, 0, 0, 0, 0, 0, 0, 0, 0, 0, 0, 0, 0, 0, 0, 0, 0, 0, 0, 0, 0, 0, 0, 0, 0, 0, 0, 0, 0, 0, 0, 0, 0, 0, 0, 0, 0, 0, 0, 0, 0, 0, 0, 0, 0, 0, 0, 0, 0, 0, 0, 0, 0, 1, 1, 1, 1, 1, 1, 1, 1, 1, 1, 1, 1, 1, 1, 1, 1, 1, 1, 1, 1, 1, 1, 1, 1, 1, 1, 1, 1, 1, 1, 1, 1, 1, 1, 1, 1, 1, 1, 1, 1, 1, 1, 1, 1, 1, 1, 1, 1, 1, 1, 1, 1, 1, 1, 1, 1, 1, 1, 1, 1, 1, 1, 1, 1, 1, 1, 1, 1, 1, 1, 1, 1, 1, 1, 1, 1, 1, 1, 1, 1, 1, 1, 1, 1, 1, 1, 1, 1, 1, 1, 1, 1, 1, 1, 1, 1, 1, 1, 1, 1, 1, 1, 1, 1, 1, 1, 1, 1, 1, 1, 1, 1, 1, 1, 1, 1, 1, 1, 1, 1, 1, 1, 1, 1, 1, 1, 1, 1, 1, 1, 1, 1, 1, 1, 1, 1, 1, 1, 1, 1, 1, 1, 1, 1, 1, 1, 1, 1, 1, 1, 1, 1, 1, 1, 1, 1, 1, 1, 1, 1, 1, 1, 1, 1, 1, 1, 1, 1, 1, 1, 1, 1, 1, 1, 1, 1, 1, 1, 1, 1, 1, 1, 1, 1, 1, 1, 1, 1, 1, 1, 1, 1, 1, 1, 1, 1, 1, 1, 1, 1])
me_table.polygons.foreach_set('material_index', [0, 0, 0, 0, 0, 0, 0, 0, 0, 0, 0, 0, 0, 0, 0, 0, 0, 0, 0, 0, 0, 0, 0, 0, 0, 0, 0, 0, 0, 0, 0, 0, 0, 0, 0, 0, 0, 0, 0, 0, 0, 0, 0, 0, 0, 0, 0, 0, 0, 0, 0, 0, 0, 0, 0, 0, 0, 0, 0, 0, 0, 0, 0, 0, 0, 0, 0, 0, 0, 0, 0, 0, 0, 0, 0, 0, 0, 0, 0, 0, 0, 0, 0, 0, 0, 0, 0, 0, 0, 0, 0, 0, 0, 0, 0, 0, 0, 0, 0, 0, 0, 0, 0, 0, 0, 0, 0, 0, 0, 0, 0, 0, 0, 0, 0, 0, 0, 0, 0, 0, 0, 0, 0, 0, 0, 0, 0, 0, 0, 0, 0, 0, 0, 0, 0, 0, 0, 0, 0, 0, 0, 0, 0, 0, 0, 0, 0, 0, 0, 0, 0, 0, 0, 0, 0, 0, 0, 0, 0, 0, 0, 0, 0, 0, 0, 0, 0, 0, 0, 0, 0, 0, 0, 0, 0, 0, 0, 0, 0, 0, 0, 0, 0, 0, 0, 0, 0, 0, 0, 0, 0, 0, 0, 0, 0, 0, 0, 0, 0, 0, 0, 0, 0, 0, 0, 0, 0, 0, 0, 0, 0, 0, 0, 0, 0, 0, 0, 0, 0, 0, 0, 0, 0, 0, 0, 0, 0, 0, 0, 0, 0, 0, 0, 0, 0, 0, 0, 0, 0, 0, 0, 0, 0, 0, 0, 0, 0, 0, 0, 0, 0, 0, 0, 0, 0, 0, 1, 1, 1, 1, 1, 1, 1, 1, 1, 1, 1, 1, 1, 1, 1, 1, 1, 1, 1, 1, 1, 1, 1, 1, 1, 1, 1, 1, 1, 1, 1, 1, 1, 1, 1, 1, 1, 1, 1, 1, 1, 1, 1, 1, 1, 1, 1, 1, 1, 1, 1, 1, 1, 1, 1, 1, 1, 1, 1, 1, 1, 1, 1, 1, 1, 1, 1, 1, 1, 1, 1, 1, 1, 1, 1, 1, 1, 1, 1, 1, 1, 1, 1, 1, 1, 1, 1, 1, 1, 1, 1, 1, 1, 1, 1, 1, 1, 1, 1, 1, 1, 1, 1, 1, 1, 1, 1, 1, 1, 1, 1, 1, 1, 1, 1, 1, 1, 1, 1, 1, 1, 1, 1, 1, 1, 1, 1, 1, 1, 1, 1, 1, 1, 1, 1, 1, 1, 1, 1, 1, 1, 1, 1, 1, 1, 1, 1, 1, 1, 1, 1, 1, 1, 1, 1, 1, 1, 1, 1, 1, 1, 1, 1, 1, 1, 1, 1, 1, 1, 1, 1, 1, 1, 1, 1, 1, 1, 1, 1, 1, 1, 1, 1, 1, 1, 1, 1, 1, 1, 1, 1, 1, 1, 1, 1, 1, 1, 1, 1, 1])
_uv = me_table.uv_layers.new(name='UVMap')
_uv.uv.foreach_set('vector', [0.4362, 0.5061, 0.4362, 0.5002, 0.4515, 0.5001, 0.4669, 0.5001, 0.4822, 0.5, 0.4975, 0.5, 0.4976, 0.5059, 0.9269, 0.5045, 0.9268, 0.4986, 0.9422, 0.4986, 0.9575, 0.4985, 0.9728, 0.4985, 0.9882, 0.4984, 0.9882, 0.5043, 0.4361, 0.4826, 0.4361, 0.4767, 0.4514, 0.4767, 0.4667, 0.4766, 0.4821, 0.4766, 0.4974, 0.4765, 0.4974, 0.4824, 0.9267, 0.481, 0.9267, 0.4751, 0.942, 0.4751, 0.9574, 0.475, 0.9727, 0.475, 0.988, 0.4749, 0.9881, 0.4808, 0.05995, 0.1875, 0.05995, 0.25, -0.003301, 0.25, -0.003301, 0.1875, 0.313, 0.1875, 0.313, 0.25, 0.2497, 0.25, 0.2497, 0.1875, 0.313, 0.4375, 0.313, 0.5, 0.2497, 0.5, 0.2497, 0.4375, 0.05995, 0.6875, 0.05995, 0.75, -0.003301, 0.75, -0.003301, 0.6875, 0.313, 0.6875, 0.313, 0.75, 0.2497, 0.75, 0.2497, 0.6875, 0.313, 0.9375, 0.313, 1.0, 0.2497, 1.0, 0.2497, 0.9375, 0.6814, 0.4818, 0.6814, 0.4759, 0.7427, 0.4757, 0.7427, 0.4816, 0.1908, 0.4834, 0.1908, 0.4775, 0.2521, 0.4773, 0.2521, 0.4832, 0.6815, 0.5053, 0.6815, 0.4994, 0.7428, 0.4992, 0.7429, 0.5051, 0.1909, 0.5069, 0.1909, 0.501, 0.2522, 0.5008, 0.2522, 0.5067, 0.191, 0.5186, 0.1909, 0.5127, 0.2523, 0.5125, 0.2523, 0.5184, 0.06831, 0.519, 0.06828, 0.5131, 0.1296, 0.5129, 0.1296, 0.5188, 0.06825, 0.5072, 0.06822, 0.5014, 0.1296, 0.5012, 0.1296, 0.507, 0.6816, 0.517, 0.6816, 0.5112, 0.7429, 0.511, 0.7429, 0.5168, 0.5589, 0.5174, 0.5589, 0.5115, 0.6202, 0.5114, 0.6203, 0.5172, 0.5589, 0.5057, 0.5589, 0.4998, 0.6202, 0.4996, 0.6202, 0.5055, 0.1908, 0.4951, 0.1908, 0.4892, 0.2521, 0.489, 0.2522, 0.4949, 0.06819, 0.4955, 0.06816, 0.4896, 0.1295, 0.4894, 0.1295, 0.4953, 0.06813, 0.4838, 0.0681, 0.4779, 0.1294, 0.4777, 0.1295, 0.4836, 0.6815, 0.4935, 0.6814, 0.4877, 0.7428, 0.4875, 0.7428, 0.4933, 0.5588, 0.4939, 0.5588, 0.4881, 0.6201, 0.4879, 0.6201, 0.4937, 0.5588, 0.4822, 0.5587, 0.4763, 0.6201, 0.4761, 0.6201, 0.482, 0.313, 0.8125, 0.313, 0.875, 0.2497, 0.875, 0.2497, 0.8125, 0.4395, 0.8125, 0.4395, 0.875, 0.3762, 0.875, 0.3762, 0.8125, 0.4395, 0.9375, 0.4395, 0.9688, 0.4395, 1.0, 0.3762, 1.0, 0.3762, 0.9375, 0.313, 0.5625, 0.313, 0.625, 0.2497, 0.625, 0.2497, 0.5625, 0.4395, 0.5625, 0.4395, 0.625, 0.3762, 0.625, 0.3762, 0.5625, 0.4395, 0.6875, 0.4395, 0.75, 0.3762, 0.75, 0.3762, 0.6875, 0.05995, 0.5625, 0.05995, 0.625, -0.003301, 0.625, -0.003301, 0.5625, 0.02833, 0.5625, 0.1865, 0.5625, 0.1865, 0.625, 0.1232, 0.625, 0.1232, 0.5625, 0.1865, 0.6875, 0.1865, 0.75, 0.1232, 0.75, 0.1232, 0.6875, 0.313, 0.3125, 0.313, 0.375, 0.2497, 0.375, 0.2497, 0.3125, 0.4395, 0.3125, 0.4395, 0.375, 0.3762, 0.375, 0.3762, 0.3125, 0.4395, 0.4375, 0.4395, 0.4531, 0.4395, 0.4687, 0.4395, 0.4844, 0.4395, 0.5, 0.3762, 0.5, 0.3762, 0.4375, 0.313, 0.0625, 0.313, 0.125, 0.2497, 0.125, 0.2497, 0.0625, 0.4395, 0.0625, 0.4395, 0.125, 0.3762, 0.125, 0.3762, 0.0625, 0.4395, 0.1875, 0.4395, 0.25, 0.3762, 0.25, 0.3762, 0.1875, 0.05995, 0.0625, 0.05995, 0.125, -0.003301, 0.125, -0.003301, 0.0625, 0.01251, 0.0625, 0.02833, 0.0625, 0.04414, 0.0625, 0.1865, 0.0625, 0.1865, 0.125, 0.1232, 0.125, 0.1232, 0.0625, 0.1865, 0.1875, 0.1865, 0.25, 0.1232, 0.25, 0.1232, 0.1875, 0.05995, 0.3125, 0.05995, 0.375, -0.003301, 0.375, -0.003301, 0.3125, 0.1865, 0.3125, 0.1865, 0.375, 0.1232, 0.375, 0.1232, 0.3125, 0.1865, 0.4375, 0.1865, 0.5, 0.1232, 0.5, 0.1232, 0.4375, 0.05995, 0.8125, 0.05995, 0.875, -0.003301, 0.875, -0.003301, 0.8125, 0.1865, 0.8125, 0.1865, 0.875, 0.1232, 0.875, 0.1232, 0.8125, 0.1865, 0.9375, 0.1865, 1.0, 0.1232, 1.0, 0.1232, 0.9375, 0.9268, 0.4928, 0.9268, 0.4869, 0.9881, 0.4867, 0.9881, 0.4926, 0.8041, 0.4931, 0.8041, 0.4873, 0.8654, 0.4871, 0.8655, 0.493, 0.8041, 0.4814, 0.804, 0.4755, 0.8654, 0.4753, 0.8654, 0.4812, 0.4362, 0.4943, 0.4361, 0.4885, 0.4975, 0.4883, 0.4975, 0.4941, 0.3135, 0.4947, 0.3135, 0.4888, 0.3748, 0.4886, 0.3748, 0.4945, 0.3134, 0.483, 0.3134, 0.4771, 0.3747, 0.4769, 0.3748, 0.4828, 0.9269, 0.5162, 0.9269, 0.5104, 0.9882, 0.5102, 0.9882, 0.5161, 0.8043, 0.5166, 0.8042, 0.5108, 0.8656, 0.5106, 0.8656, 0.5164, 0.8042, 0.5049, 0.8042, 0.499, 0.8655, 0.4988, 0.8655, 0.5047, 0.4363, 0.5178, 0.4363, 0.5119, 0.4976, 0.5117, 0.4976, 0.5176, 0.3136, 0.5182, 0.3136, 0.5123, 0.3749, 0.5121, 0.375, 0.518, 0.3136, 0.5065, 0.3135, 0.5006, 0.3749, 0.5004, 0.3749, 0.5063, 0.3136, 0.5123, 0.3136, 0.5065, 0.3749, 0.5063, 0.3749, 0.5121, 0.2523, 0.5125, 0.2522, 0.5067, 0.3136, 0.5065, 0.3136, 0.5123, 0.2522, 0.5067, 0.2522, 0.5008, 0.3135, 0.5006, 0.3136, 0.5065, 0.3137, 0.5241, 0.3136, 0.5182, 0.375, 0.518, 0.375, 0.5239, 0.2523, 0.5243, 0.2523, 0.5184, 0.3136, 0.5182, 0.3137, 0.5241, 0.2523, 0.5184, 0.2523, 0.5125, 0.3136, 0.5123, 0.3136, 0.5182, 0.4363, 0.5237, 0.4363, 0.5178, 0.4976, 0.5176, 0.4976, 0.5235, 0.467, 0.5236, 0.375, 0.5239, 0.375, 0.518, 0.4363, 0.5178, 0.4363, 0.5237, 0.375, 0.518, 0.3749, 0.5121, 0.4363, 0.5119, 0.4363, 0.5178, 0.8042, 0.5108, 0.8042, 0.5049, 0.8655, 0.5047, 0.8656, 0.5106, 0.7429, 0.511, 0.7429, 0.5051, 0.8042, 0.5049, 0.8042, 0.5108, 0.7429, 0.5051, 0.7428, 0.4992, 0.8042, 0.499, 0.8042, 0.5049, 0.8043, 0.5225, 0.8043, 0.5166, 0.8656, 0.5164, 0.8656, 0.5223, 0.743, 0.5227, 0.7429, 0.5168, 0.8043, 0.5166, 0.8043, 0.5225, 0.7429, 0.5168, 0.7429, 0.511, 0.8042, 0.5108, 0.8043, 0.5166, 0.9269, 0.5221, 0.9269, 0.5162, 0.9882, 0.5161, 0.9883, 0.5219, 0.9576, 0.522, 0.8656, 0.5223, 0.8656, 0.5164, 0.9269, 0.5162, 0.9269, 0.5221, 0.8656, 0.5164, 0.8656, 0.5106, 0.9269, 0.5104, 0.9269, 0.5162, 0.3135, 0.4888, 0.3134, 0.483, 0.3748, 0.4828, 0.3748, 0.4886, 0.2521, 0.489, 0.2521, 0.4832, 0.3134, 0.483, 0.3135, 0.4888, 0.2521, 0.4832, 0.2521, 0.4773, 0.3134, 0.4771, 0.3134, 0.483, 0.3135, 0.5006, 0.3135, 0.4947, 0.3748, 0.4945, 0.3749, 0.5004, 0.2522, 0.5008, 0.2522, 0.4949, 0.3135, 0.4947, 0.3135, 0.5006, 0.2522, 0.4949, 0.2521, 0.489, 0.3135, 0.4888, 0.3135, 0.4947, 0.4362, 0.5002, 0.4362, 0.4943, 0.4975, 0.4941, 0.4975, 0.5, 0.4669, 0.5001, 0.3749, 0.5004, 0.3748, 0.4945, 0.4362, 0.4943, 0.4362, 0.5002, 0.3748, 0.4945, 0.3748, 0.4886, 0.4361, 0.4885, 0.4362, 0.4943, 0.8041, 0.4873, 0.8041, 0.4814, 0.8654, 0.4812, 0.8654, 0.4871, 0.7428, 0.4875, 0.7427, 0.4816, 0.8041, 0.4814, 0.8041, 0.4873, 0.7427, 0.4816, 0.7427, 0.4757, 0.804, 0.4755, 0.8041, 0.4814, 0.8042, 0.499, 0.8041, 0.4931, 0.8655, 0.493, 0.8655, 0.4988, 0.7428, 0.4992, 0.7428, 0.4933, 0.8041, 0.4931, 0.8042, 0.499, 0.7428, 0.4933, 0.7428, 0.4875, 0.8041, 0.4873, 0.8041, 0.4931, 0.9268, 0.4986, 0.9268, 0.4928, 0.9881, 0.4926, 0.9882, 0.4984, 0.9575, 0.4985, 0.8655, 0.4988, 0.8655, 0.493, 0.9268, 0.4928, 0.9268, 0.4986, 0.8655, 0.493, 0.8654, 0.4871, 0.9268, 0.4869, 0.9268, 0.4928, 0.1865, 0.875, 0.1865, 0.9375, 0.1232, 0.9375, 0.1232, 0.875, 0.2497, 0.875, 0.2497, 0.9375, 0.1865, 0.9375, 0.1865, 0.875, 0.2497, 0.9375, 0.2497, 1.0, 0.1865, 1.0, 0.1865, 0.9375, 0.1865, 0.75, 0.1865, 0.8125, 0.1232, 0.8125, 0.1232, 0.75, 0.2497, 0.75, 0.2497, 0.8125, 0.1865, 0.8125, 0.1865, 0.75, 0.2497, 0.8125, 0.2497, 0.875, 0.1865, 0.875, 0.1865, 0.8125, 0.05995, 0.75, 0.05995, 0.8125, -0.003301, 0.8125, -0.003301, 0.75, 0.1232, 0.75, 0.1232, 0.8125, 0.05995, 0.8125, 0.05995, 0.75, 0.1232, 0.8125, 0.1232, 0.875, 0.05995, 0.875, 0.05995, 0.8125, 0.1865, 0.375, 0.1865, 0.4375, 0.1232, 0.4375, 0.1232, 0.375, 0.2497, 0.375, 0.2497, 0.4375, 0.1865, 0.4375, 0.1865, 0.375, 0.2497, 0.4375, 0.2497, 0.5, 0.1865, 0.5, 0.1865, 0.4375, 0.1865, 0.25, 0.1865, 0.3125, 0.1232, 0.3125, 0.1232, 0.25, 0.2497, 0.25, 0.2497, 0.3125, 0.1865, 0.3125, 0.1865, 0.25, 0.2497, 0.3125, 0.2497, 0.375, 0.1865, 0.375, 0.1865, 0.3125, 0.05995, 0.25, 0.05995, 0.3125, -0.003301, 0.3125, -0.003301, 0.25, 0.1232, 0.25, 0.1232, 0.3125, 0.05995, 0.3125, 0.05995, 0.25, 0.1232, 0.3125, 0.1232, 0.375, 0.05995, 0.375, 0.05995, 0.3125, 0.1865, 0.125, 0.1865, 0.1875, 0.1232, 0.1875, 0.1232, 0.125, 0.2497, 0.125, 0.2497, 0.1875, 0.1865, 0.1875, 0.1865, 0.125, 0.2497, 0.1875, 0.2497, 0.25, 0.1865, 0.25, 0.1865, 0.1875, 0.1865, 0.0, 0.1865, 0.0625, 0.1232, 0.0625, 0.1232, 0.0, 0.2497, 2.98e-08, 0.2497, 0.0625, 0.1865, 0.0625, 0.1865, 0.0, 0.2497, 0.0625, 0.2497, 0.125, 0.1865, 0.125, 0.1865, 0.0625, 0.1232, 0.0, 0.1232, 0.0625, 0.05995, 0.0625, 0.05995, 0.04688, 0.05995, 0.03125, 0.05995, 0.01562, 0.05995, 0.0, 0.1232, 0.0625, 0.1232, 0.125, 0.05995, 0.125, 0.05995, 0.0625, 0.4395, 0.125, 0.4395, 0.1875, 0.3762, 0.1875, 0.3762, 0.125, 0.5027, 0.125, 0.5027, 0.1875, 0.4395, 0.1875, 0.4395, 0.125, 0.5027, 0.1875, 0.5027, 0.25, 0.4395, 0.25, 0.4395, 0.1875, 0.4395, 2.98e-08, 0.4395, 0.01563, 0.4395, 0.03125, 0.4395, 0.04688, 0.4395, 0.0625, 0.3762, 0.0625, 0.3762, 2.98e-08, 0.5027, 0.0625, 0.5027, 0.125, 0.4395, 0.125, 0.4395, 0.0625, 0.4553, 0.0625, 0.4711, 0.0625, 0.4869, 0.0625, 0.313, 2.98e-08, 0.313, 0.0625, 0.2497, 0.0625, 0.2497, 2.98e-08, 0.3762, 2.98e-08, 0.3762, 0.0625, 0.313, 0.0625, 0.313, 2.98e-08, 0.3762, 0.0625, 0.3762, 0.125, 0.313, 0.125, 0.313, 0.0625, 0.4395, 0.375, 0.4395, 0.4375, 0.3762, 0.4375, 0.3762, 0.375, 0.5027, 0.375, 0.5027, 0.4375, 0.4869, 0.4375, 0.4711, 0.4375, 0.4553, 0.4375, 0.4395, 0.4375, 0.4395, 0.375, 0.4395, 0.25, 0.4395, 0.3125, 0.3762, 0.3125, 0.3762, 0.25, 0.5027, 0.25, 0.5027, 0.3125, 0.4395, 0.3125, 0.4395, 0.25, 0.5027, 0.3125, 0.5027, 0.375, 0.4395, 0.375, 0.4395, 0.3125, 0.313, 0.25, 0.313, 0.3125, 0.2497, 0.3125, 0.2497, 0.25, 0.3762, 0.25, 0.3762, 0.3125, 0.313, 0.3125, 0.313, 0.25, 0.3762, 0.3125, 0.3762, 0.375, 0.313, 0.375, 0.313, 0.3125, 0.1865, 0.625, 0.1865, 0.6875, 0.1232, 0.6875, 0.1232, 0.625, 0.2497, 0.625, 0.2497, 0.6875, 0.1865, 0.6875, 0.1865, 0.625, 0.2497, 0.6875, 0.2497, 0.75, 0.1865, 0.75, 0.1865, 0.6875, 0.1865, 0.5, 0.1865, 0.5625, 0.1232, 0.5625, 0.1232, 0.5, 0.2497, 0.5, 0.2497, 0.5625, 0.1865, 0.5625, 0.1865, 0.5, 0.2497, 0.5625, 0.2497, 0.625, 0.1865, 0.625, 0.1865, 0.5625, 0.1232, 0.5, 0.1232, 0.5625, 0.05995, 0.5625, 0.05995, 0.5312, 0.05995, 0.5, 0.1232, 0.5625, 0.1232, 0.625, 0.05995, 0.625, 0.05995, 0.5625, 0.4395, 0.625, 0.4395, 0.6875, 0.3762, 0.6875, 0.3762, 0.625, 0.5027, 0.625, 0.5027, 0.6875, 0.4395, 0.6875, 0.4395, 0.625, 0.5027, 0.6875, 0.5027, 0.75, 0.4395, 0.75, 0.4395, 0.6875, 0.4395, 0.5, 0.4395, 0.5313, 0.4395, 0.5625, 0.3762, 0.5625, 0.3762, 0.5, 0.5027, 0.5625, 0.5027, 0.625, 0.4395, 0.625, 0.4395, 0.5625, 0.4711, 0.5625, 0.313, 0.5, 0.313, 0.5625, 0.2497, 0.5625, 0.2497, 0.5, 0.3762, 0.5, 0.3762, 0.5625, 0.313, 0.5625, 0.313, 0.5, 0.3762, 0.5625, 0.3762, 0.625, 0.313, 0.625, 0.313, 0.5625, 0.4395, 0.875, 0.4395, 0.9375, 0.3762, 0.9375, 0.3762, 0.875, 0.5027, 0.875, 0.5027, 0.9375, 0.4711, 0.9375, 0.4395, 0.9375, 0.4395, 0.875, 0.4395, 0.75, 0.4395, 0.8125, 0.3762, 0.8125, 0.3762, 0.75, 0.5027, 0.75, 0.5027, 0.8125, 0.4395, 0.8125, 0.4395, 0.75, 0.5027, 0.8125, 0.5027, 0.875, 0.4395, 0.875, 0.4395, 0.8125, 0.313, 0.75, 0.313, 0.8125, 0.2497, 0.8125, 0.2497, 0.75, 0.3762, 0.75, 0.3762, 0.8125, 0.313, 0.8125, 0.313, 0.75, 0.3762, 0.8125, 0.3762, 0.875, 0.313, 0.875, 0.313, 0.8125, 0.5588, 0.4881, 0.5588, 0.4822, 0.6201, 0.482, 0.6201, 0.4879, 0.4975, 0.4883, 0.4974, 0.4824, 0.5588, 0.4822, 0.5588, 0.4881, 0.4974, 0.4824, 0.4974, 0.4765, 0.5127, 0.4765, 0.5281, 0.4764, 0.5434, 0.4764, 0.5587, 0.4763, 0.5588, 0.4822, 0.5589, 0.4998, 0.5588, 0.4939, 0.6201, 0.4937, 0.6202, 0.4996, 0.4975, 0.5, 0.4975, 0.4941, 0.5588, 0.4939, 0.5589, 0.4998, 0.5282, 0.4999, 0.4975, 0.4941, 0.4975, 0.4883, 0.5588, 0.4881, 0.5588, 0.4939, 0.6815, 0.4994, 0.6815, 0.4935, 0.7428, 0.4933, 0.7428, 0.4992, 0.6202, 0.4996, 0.6201, 0.4937, 0.6815, 0.4935, 0.6815, 0.4994, 0.6201, 0.4937, 0.6201, 0.4879, 0.6814, 0.4877, 0.6815, 0.4935, 0.06816, 0.4896, 0.06813, 0.4838, 0.1295, 0.4836, 0.1295, 0.4894, 0.006831, 0.4898, 0.006801, 0.4839, 0.06813, 0.4838, 0.06816, 0.4896, 0.006801, 0.4839, 0.00677, 0.4781, 0.0221, 0.478, 0.03743, 0.478, 0.05277, 0.4779, 0.0681, 0.4779, 0.06813, 0.4838, 0.06822, 0.5014, 0.06819, 0.4955, 0.1295, 0.4953, 0.1296, 0.5012, 0.006893, 0.5016, 0.006862, 0.4957, 0.06819, 0.4955, 0.06822, 0.5014, 0.03756, 0.5015, 0.006862, 0.4957, 0.006831, 0.4898, 0.06816, 0.4896, 0.06819, 0.4955, 0.1909, 0.501, 0.1908, 0.4951, 0.2522, 0.4949, 0.2522, 0.5008, 0.1296, 0.5012, 0.1295, 0.4953, 0.1908, 0.4951, 0.1909, 0.501, 0.1295, 0.4953, 0.1295, 0.4894, 0.1908, 0.4892, 0.1908, 0.4951, 0.5589, 0.5115, 0.5589, 0.5057, 0.6202, 0.5055, 0.6202, 0.5114, 0.4976, 0.5117, 0.4976, 0.5059, 0.5589, 0.5057, 0.5589, 0.5115, 0.4976, 0.5059, 0.4975, 0.5, 0.5129, 0.5, 0.5282, 0.4999, 0.5435, 0.4999, 0.5589, 0.4998, 0.5589, 0.5057, 0.559, 0.5233, 0.5589, 0.5174, 0.6203, 0.5172, 0.6203, 0.5231, 0.4976, 0.5235, 0.4976, 0.5176, 0.5589, 0.5174, 0.559, 0.5233, 0.5283, 0.5234, 0.4976, 0.5176, 0.4976, 0.5117, 0.5589, 0.5115, 0.5589, 0.5174, 0.6816, 0.5229, 0.6816, 0.517, 0.7429, 0.5168, 0.743, 0.5227, 0.6203, 0.5231, 0.6203, 0.5172, 0.6816, 0.517, 0.6816, 0.5229, 0.6203, 0.5172, 0.6202, 0.5114, 0.6816, 0.5112, 0.6816, 0.517, 0.06828, 0.5131, 0.06825, 0.5072, 0.1296, 0.507, 0.1296, 0.5129, 0.006955, 0.5133, 0.006924, 0.5074, 0.06825, 0.5072, 0.06828, 0.5131, 0.006924, 0.5074, 0.006893, 0.5016, 0.02223, 0.5015, 0.03756, 0.5015, 0.05289, 0.5014, 0.06822, 0.5014, 0.06825, 0.5072, 0.06834, 0.5249, 0.06831, 0.519, 0.1296, 0.5188, 0.1297, 0.5247, 0.007016, 0.5251, 0.006985, 0.5192, 0.06831, 0.519, 0.06834, 0.5249, 0.03768, 0.525, 0.006985, 0.5192, 0.006955, 0.5133, 0.06828, 0.5131, 0.06831, 0.519, 0.191, 0.5245, 0.191, 0.5186, 0.2523, 0.5184, 0.2523, 0.5243, 0.1297, 0.5247, 0.1296, 0.5188, 0.191, 0.5186, 0.191, 0.5245, 0.1296, 0.5188, 0.1296, 0.5129, 0.1909, 0.5127, 0.191, 0.5186, 0.1909, 0.5127, 0.1909, 0.5069, 0.2522, 0.5067, 0.2523, 0.5125, 0.1296, 0.5129, 0.1296, 0.507, 0.1909, 0.5069, 0.1909, 0.5127, 0.1296, 0.507, 0.1296, 0.5012, 0.1909, 0.501, 0.1909, 0.5069, 0.6816, 0.5112, 0.6815, 0.5053, 0.7429, 0.5051, 0.7429, 0.511, 0.6202, 0.5114, 0.6202, 0.5055, 0.6815, 0.5053, 0.6816, 0.5112, 0.6202, 0.5055, 0.6202, 0.4996, 0.6815, 0.4994, 0.6815, 0.5053, 0.1908, 0.4892, 0.1908, 0.4834, 0.2521, 0.4832, 0.2521, 0.489, 0.1295, 0.4894, 0.1295, 0.4836, 0.1908, 0.4834, 0.1908, 0.4892, 0.1295, 0.4836, 0.1294, 0.4777, 0.1908, 0.4775, 0.1908, 0.4834, 0.6814, 0.4877, 0.6814, 0.4818, 0.7427, 0.4816, 0.7428, 0.4875, 0.6201, 0.4879, 0.6201, 0.482, 0.6814, 0.4818, 0.6814, 0.4877, 0.6201, 0.482, 0.6201, 0.4761, 0.6814, 0.4759, 0.6814, 0.4818, 0.313, 0.875, 0.313, 0.9375, 0.2497, 0.9375, 0.2497, 0.875, 0.3762, 0.875, 0.3762, 0.9375, 0.313, 0.9375, 0.313, 0.875, 0.3762, 0.9375, 0.3762, 1.0, 0.313, 1.0, 0.313, 0.9375, 0.313, 0.625, 0.313, 0.6875, 0.2497, 0.6875, 0.2497, 0.625, 0.3762, 0.625, 0.3762, 0.6875, 0.313, 0.6875, 0.313, 0.625, 0.3762, 0.6875, 0.3762, 0.75, 0.313, 0.75, 0.313, 0.6875, 0.05995, 0.625, 0.05995, 0.6875, -0.003301, 0.6875, -0.003301, 0.625, 0.1232, 0.625, 0.1232, 0.6875, 0.05995, 0.6875, 0.05995, 0.625, 0.1232, 0.6875, 0.1232, 0.75, 0.05995, 0.75, 0.05995, 0.6875, 0.313, 0.375, 0.313, 0.4375, 0.2497, 0.4375, 0.2497, 0.375, 0.3762, 0.375, 0.3762, 0.4375, 0.313, 0.4375, 0.313, 0.375, 0.3762, 0.4375, 0.3762, 0.5, 0.313, 0.5, 0.313, 0.4375, 0.313, 0.125, 0.313, 0.1875, 0.2497, 0.1875, 0.2497, 0.125, 0.3762, 0.125, 0.3762, 0.1875, 0.313, 0.1875, 0.313, 0.125, 0.3762, 0.1875, 0.3762, 0.25, 0.313, 0.25, 0.313, 0.1875, 0.05995, 0.125, 0.05995, 0.1875, -0.003301, 0.1875, -0.003301, 0.125, 0.1232, 0.125, 0.1232, 0.1875, 0.05995, 0.1875, 0.05995, 0.125, 0.1232, 0.1875, 0.1232, 0.25, 0.05995, 0.25, 0.05995, 0.1875, 0.05995, 0.375, 0.05995, 0.4375, 0.04414, 0.4375, 0.02833, 0.4375, 0.01251, 0.4375, -0.003301, 0.4375, -0.003301, 0.375, 0.1232, 0.375, 0.1232, 0.4375, 0.05995, 0.4375, 0.05995, 0.375, 0.1232, 0.4375, 0.1232, 0.5, 0.05995, 0.5, 0.05995, 0.4844, 0.05995, 0.4687, 0.05995, 0.4531, 0.05995, 0.4375, 0.05995, 0.875, 0.05995, 0.9375, 0.02833, 0.9375, -0.003301, 0.9375, -0.003301, 0.875, 0.1232, 0.875, 0.1232, 0.9375, 0.05995, 0.9375, 0.05995, 0.875, 0.1232, 0.9375, 0.1232, 1.0, 0.05995, 1.0, 0.05995, 0.9687, 0.05995, 0.9375, 0.9268, 0.4869, 0.9267, 0.481, 0.9881, 0.4808, 0.9881, 0.4867, 0.8654, 0.4871, 0.8654, 0.4812, 0.9267, 0.481, 0.9268, 0.4869, 0.8654, 0.4812, 0.8654, 0.4753, 0.9267, 0.4751, 0.9267, 0.481, 0.4361, 0.4885, 0.4361, 0.4826, 0.4974, 0.4824, 0.4975, 0.4883, 0.3748, 0.4886, 0.3748, 0.4828, 0.4361, 0.4826, 0.4361, 0.4885, 0.3748, 0.4828, 0.3747, 0.4769, 0.4361, 0.4767, 0.4361, 0.4826, 0.9269, 0.5104, 0.9269, 0.5045, 0.9882, 0.5043, 0.9882, 0.5102, 0.8656, 0.5106, 0.8655, 0.5047, 0.9269, 0.5045, 0.9269, 0.5104, 0.8655, 0.5047, 0.8655, 0.4988, 0.9268, 0.4986, 0.9269, 0.5045, 0.4363, 0.5119, 0.4362, 0.5061, 0.4976, 0.5059, 0.4976, 0.5117, 0.3749, 0.5121, 0.3749, 0.5063, 0.4362, 0.5061, 0.4363, 0.5119, 0.3749, 0.5063, 0.3749, 0.5004, 0.4362, 0.5002, 0.4362, 0.5061, 0.4711, 0.5625, 0.4395, 0.5625, 0.4395, 0.5313, 0.4395, 0.5, 0.4711, 0.5, 0.5027, 0.5, 0.5027, 0.5313, 0.5027, 0.5625, 0.02833, 0.5625, -0.003301, 0.5625, -0.003301, 0.5312, -0.003301, 0.5, 0.02833, 0.5, 0.05995, 0.5, 0.05995, 0.5312, 0.05995, 0.5625, 0.02833, 1.0, -0.003301, 1.0, -0.003301, 0.9687, -0.003301, 0.9375, 0.02833, 0.9375, 0.05995, 0.9375, 0.05995, 0.9687, 0.05995, 1.0, 0.4553, 0.5, 0.4395, 0.5, 0.4395, 0.4844, 0.4395, 0.4687, 0.4395, 0.4531, 0.4395, 0.4375, 0.4553, 0.4375, 0.4711, 0.4375, 0.4869, 0.4375, 0.5027, 0.4375, 0.5027, 0.4531, 0.5027, 0.4687, 0.5027, 0.4844, 0.5027, 0.5, 0.4869, 0.5, 0.4711, 0.5, 0.01251, 0.5, -0.003301, 0.5, -0.003301, 0.4844, -0.003301, 0.4687, -0.003301, 0.4531, -0.003301, 0.4375, 0.01251, 0.4375, 0.02833, 0.4375, 0.04414, 0.4375, 0.05995, 0.4375, 0.05995, 0.4531, 0.05995, 0.4687, 0.05995, 0.4844, 0.05995, 0.5, 0.04414, 0.5, 0.02833, 0.5, 0.4711, 1.0, 0.4395, 1.0, 0.4395, 0.9688, 0.4395, 0.9375, 0.4711, 0.9375, 0.5027, 0.9375, 0.5027, 0.9688, 0.5027, 1.0, 0.4553, 0.0625, 0.4395, 0.0625, 0.4395, 0.04688, 0.4395, 0.03125, 0.4395, 0.01563, 0.4395, 2.98e-08, 0.4553, 2.98e-08, 0.4711, 2.98e-08, 0.4869, 2.98e-08, 0.5027, 2.98e-08, 0.5027, 0.01563, 0.5027, 0.03125, 0.5027, 0.04688, 0.5027, 0.0625, 0.4869, 0.0625, 0.4711, 0.0625, 0.01251, 0.0625, -0.003301, 0.0625, -0.003301, 0.04688, -0.003301, 0.03125, -0.003301, 0.01562, -0.003301, 0.0, 0.01251, 0.0, 0.02833, 0.0, 0.04414, 0.0, 0.05995, 0.0, 0.05995, 0.01562, 0.05995, 0.03125, 0.05995, 0.04688, 0.05995, 0.0625, 0.04414, 0.0625, 0.02833, 0.0625, 0.625, 0.674, 0.625, 0.576, 0.625, 0.576, 0.625, 0.674, 0.6628, 0.7881, 0.625, 0.674, 0.625, 0.674, 0.6628, 0.7881, 0.6628, 0.7881, 0.625, 0.674, 0.625, 0.674, 0.6628, 0.7881, 0.6628, 0.4619, 0.625, 0.326, 0.625, 0.326, 0.6628, 0.4619, 0.625, 0.174, 0.625, 0.07595, 0.625, 0.07595, 0.625, 0.174, 0.625, 0.07595, 0.625, 0.0, 0.625, 0.0, 0.625, 0.07595, 0.375, 0.0, 0.625, 0.0, 0.625, 0.07595, 0.375, 0.07595, 0.625, 0.326, 0.375, 0.326, 0.375, 0.174, 0.625, 0.174, 0.625, 0.576, 0.375, 0.576, 0.3372, 0.4619, 0.6628, 0.4619, 0.6628, 0.7881, 0.3372, 0.7881, 0.375, 0.674, 0.625, 0.674, 0.375, 0.326, 0.3372, 0.4619, 0.3372, 0.4619, 0.375, 0.326, 0.375, 0.07595, 0.625, 0.07595, 0.625, 0.174, 0.375, 0.174, 0.3372, 0.7881, 0.6628, 0.7881, 0.625, 0.924, 0.375, 0.924, 0.625, 0.326, 0.625, 0.174, 0.625, 0.174, 0.625, 0.326, 0.375, 0.326, 0.625, 0.326, 0.6628, 0.4619, 0.3372, 0.4619, 0.375, 0.576, 0.625, 0.576, 0.625, 0.674, 0.375, 0.674, 0.625, 0.924, 0.6628, 0.7881, 0.6628, 0.7881, 0.625, 0.924, 0.625, 0.576, 0.6628, 0.4619, 0.6628, 0.4619, 0.625, 0.576, 0.625, 0.576, 0.6628, 0.4619, 0.799, 0.5, 0.875, 0.576, 0.875, 0.674, 0.799, 0.75, 0.6628, 0.7881, 0.625, 0.674, 0.625, 0.174, 0.625, 0.07595, 0.625, 0.07595, 0.625, 0.174, 0.625, 0.674, 0.625, 0.576, 0.625, 0.576, 0.625, 0.674, 0.625, 0.326, 0.625, 0.174, 0.625, 0.174, 0.625, 0.326, 0.625, 0.07595, 0.625, 0.0, 0.625, 0.0, 0.625, 0.07595, 0.625, 0.924, 0.6628, 0.7881, 0.6628, 0.7881, 0.625, 0.924, 0.6628, 0.4619, 0.625, 0.326, 0.625, 0.326, 0.6628, 0.4619, 0.625, 0.576, 0.6628, 0.4619, 0.6628, 0.4619, 0.625, 0.576, 0.375, 0.576, 0.375, 0.674, 0.375, 0.674, 0.375, 0.576, 0.375, 0.174, 0.375, 0.326, 0.375, 0.326, 0.375, 0.174, 0.375, 0.0, 0.375, 0.07595, 0.375, 0.07595, 0.375, 0.0, 0.375, 0.576, 0.375, 0.674, 0.375, 0.674, 0.375, 0.576, 0.375, 0.07595, 0.375, 0.174, 0.375, 0.174, 0.375, 0.07595, 0.375, 0.674, 0.3372, 0.7881, 0.3372, 0.7881, 0.375, 0.674, 0.3372, 0.4619, 0.375, 0.576, 0.375, 0.576, 0.3372, 0.4619, 0.3372, 0.7881, 0.375, 0.924, 0.375, 0.924, 0.3372, 0.7881, 0.375, 0.174, 0.375, 0.326, 0.375, 0.326, 0.375, 0.174, 0.375, 0.07595, 0.375, 0.174, 0.375, 0.174, 0.375, 0.07595, 0.3372, 0.4619, 0.375, 0.576, 0.375, 0.576, 0.3372, 0.4619, 0.375, 0.0, 0.375, 0.07595, 0.375, 0.07595, 0.375, 0.0, 0.3372, 0.7881, 0.375, 0.924, 0.375, 0.924, 0.3372, 0.7881, 0.375, 0.326, 0.3372, 0.4619, 0.3372, 0.4619, 0.375, 0.326, 0.375, 0.674, 0.3372, 0.7881, 0.3372, 0.7881, 0.375, 0.674, 0.375, 0.174, 0.375, 0.326, 0.375, 0.326, 0.375, 0.174, 0.125, 0.576, 0.201, 0.5, 0.3372, 0.4619, 0.375, 0.576, 0.375, 0.674, 0.3372, 0.7881, 0.201, 0.75, 0.125, 0.674, 0.375, 0.576, 0.375, 0.674, 0.375, 0.674, 0.375, 0.576, 0.375, 0.07595, 0.375, 0.174, 0.375, 0.174, 0.375, 0.07595, 0.3372, 0.4619, 0.375, 0.576, 0.375, 0.576, 0.3372, 0.4619, 0.375, 0.0, 0.375, 0.07595, 0.375, 0.07595, 0.375, 0.0, 0.3372, 0.7881, 0.375, 0.924, 0.375, 0.924, 0.3372, 0.7881, 0.375, 0.326, 0.3372, 0.4619, 0.3372, 0.4619, 0.375, 0.326, 0.375, 0.674, 0.3372, 0.7881, 0.3372, 0.7881, 0.375, 0.674, 0.625, 0.674, 0.625, 0.576, 0.625, 0.576, 0.625, 0.674, 0.6628, 0.7881, 0.625, 0.674, 0.625, 0.674, 0.6628, 0.7881, 0.6628, 0.7881, 0.625, 0.674, 0.625, 0.674, 0.6628, 0.7881, 0.6628, 0.4619, 0.625, 0.326, 0.625, 0.326, 0.6628, 0.4619, 0.625, 0.174, 0.625, 0.07595, 0.625, 0.07595, 0.625, 0.174, 0.625, 0.07595, 0.625, 0.0, 0.625, 0.0, 0.625, 0.07595, 0.375, 0.0, 0.625, 0.0, 0.625, 0.07595, 0.375, 0.07595, 0.625, 0.326, 0.375, 0.326, 0.375, 0.174, 0.625, 0.174, 0.625, 0.576, 0.375, 0.576, 0.3372, 0.4619, 0.6628, 0.4619, 0.6628, 0.7881, 0.3372, 0.7881, 0.375, 0.674, 0.625, 0.674, 0.375, 0.326, 0.3372, 0.4619, 0.3372, 0.4619, 0.375, 0.326, 0.375, 0.07595, 0.625, 0.07595, 0.625, 0.174, 0.375, 0.174, 0.3372, 0.7881, 0.6628, 0.7881, 0.625, 0.924, 0.375, 0.924, 0.625, 0.326, 0.625, 0.174, 0.625, 0.174, 0.625, 0.326, 0.375, 0.326, 0.625, 0.326, 0.6628, 0.4619, 0.3372, 0.4619, 0.375, 0.576, 0.625, 0.576, 0.625, 0.674, 0.375, 0.674, 0.625, 0.924, 0.6628, 0.7881, 0.6628, 0.7881, 0.625, 0.924, 0.625, 0.576, 0.6628, 0.4619, 0.6628, 0.4619, 0.625, 0.576, 0.625, 0.576, 0.6628, 0.4619, 0.799, 0.5, 0.875, 0.576, 0.875, 0.674, 0.799, 0.75, 0.6628, 0.7881, 0.625, 0.674, 0.625, 0.174, 0.625, 0.07595, 0.625, 0.07595, 0.625, 0.174, 0.625, 0.674, 0.625, 0.576, 0.625, 0.576, 0.625, 0.674, 0.625, 0.326, 0.625, 0.174, 0.625, 0.174, 0.625, 0.326, 0.625, 0.07595, 0.625, 0.0, 0.625, 0.0, 0.625, 0.07595, 0.625, 0.924, 0.6628, 0.7881, 0.6628, 0.7881, 0.625, 0.924, 0.6628, 0.4619, 0.625, 0.326, 0.625, 0.326, 0.6628, 0.4619, 0.625, 0.576, 0.6628, 0.4619, 0.6628, 0.4619, 0.625, 0.576, 0.375, 0.576, 0.375, 0.674, 0.375, 0.674, 0.375, 0.576, 0.375, 0.174, 0.375, 0.326, 0.375, 0.326, 0.375, 0.174, 0.375, 0.0, 0.375, 0.07595, 0.375, 0.07595, 0.375, 0.0, 0.375, 0.576, 0.375, 0.674, 0.375, 0.674, 0.375, 0.576, 0.375, 0.07595, 0.375, 0.174, 0.375, 0.174, 0.375, 0.07595, 0.375, 0.674, 0.3372, 0.7881, 0.3372, 0.7881, 0.375, 0.674, 0.3372, 0.4619, 0.375, 0.576, 0.375, 0.576, 0.3372, 0.4619, 0.3372, 0.7881, 0.375, 0.924, 0.375, 0.924, 0.3372, 0.7881, 0.375, 0.174, 0.375, 0.326, 0.375, 0.326, 0.375, 0.174, 0.375, 0.07595, 0.375, 0.174, 0.375, 0.174, 0.375, 0.07595, 0.3372, 0.4619, 0.375, 0.576, 0.375, 0.576, 0.3372, 0.4619, 0.375, 0.0, 0.375, 0.07595, 0.375, 0.07595, 0.375, 0.0, 0.3372, 0.7881, 0.375, 0.924, 0.375, 0.924, 0.3372, 0.7881, 0.375, 0.326, 0.3372, 0.4619, 0.3372, 0.4619, 0.375, 0.326, 0.375, 0.674, 0.3372, 0.7881, 0.3372, 0.7881, 0.375, 0.674, 0.375, 0.174, 0.375, 0.326, 0.375, 0.326, 0.375, 0.174, 0.125, 0.576, 0.201, 0.5, 0.3372, 0.4619, 0.375, 0.576, 0.375, 0.674, 0.3372, 0.7881, 0.201, 0.75, 0.125, 0.674, 0.375, 0.576, 0.375, 0.674, 0.375, 0.674, 0.375, 0.576, 0.375, 0.07595, 0.375, 0.174, 0.375, 0.174, 0.375, 0.07595, 0.3372, 0.4619, 0.375, 0.576, 0.375, 0.576, 0.3372, 0.4619, 0.375, 0.0, 0.375, 0.07595, 0.375, 0.07595, 0.375, 0.0, 0.3372, 0.7881, 0.375, 0.924, 0.375, 0.924, 0.3372, 0.7881, 0.375, 0.326, 0.3372, 0.4619, 0.3372, 0.4619, 0.375, 0.326, 0.375, 0.674, 0.3372, 0.7881, 0.3372, 0.7881, 0.375, 0.674, 0.625, 0.674, 0.625, 0.576, 0.625, 0.576, 0.625, 0.674, 0.6628, 0.7881, 0.625, 0.674, 0.625, 0.674, 0.6628, 0.7881, 0.6628, 0.7881, 0.625, 0.674, 0.625, 0.674, 0.6628, 0.7881, 0.6628, 0.4619, 0.625, 0.326, 0.625, 0.326, 0.6628, 0.4619, 0.625, 0.174, 0.625, 0.07595, 0.625, 0.07595, 0.625, 0.174, 0.625, 0.07595, 0.625, 0.0, 0.625, 0.0, 0.625, 0.07595, 0.375, 0.0, 0.625, 0.0, 0.625, 0.07595, 0.375, 0.07595, 0.625, 0.326, 0.375, 0.326, 0.375, 0.174, 0.625, 0.174, 0.625, 0.576, 0.375, 0.576, 0.3372, 0.4619, 0.6628, 0.4619, 0.6628, 0.7881, 0.3372, 0.7881, 0.375, 0.674, 0.625, 0.674, 0.375, 0.326, 0.3372, 0.4619, 0.3372, 0.4619, 0.375, 0.326, 0.375, 0.07595, 0.625, 0.07595, 0.625, 0.174, 0.375, 0.174, 0.3372, 0.7881, 0.6628, 0.7881, 0.625, 0.924, 0.375, 0.924, 0.625, 0.326, 0.625, 0.174, 0.625, 0.174, 0.625, 0.326, 0.375, 0.326, 0.625, 0.326, 0.6628, 0.4619, 0.3372, 0.4619, 0.375, 0.576, 0.625, 0.576, 0.625, 0.674, 0.375, 0.674, 0.625, 0.924, 0.6628, 0.7881, 0.6628, 0.7881, 0.625, 0.924, 0.625, 0.576, 0.6628, 0.4619, 0.6628, 0.4619, 0.625, 0.576, 0.625, 0.576, 0.6628, 0.4619, 0.799, 0.5, 0.875, 0.576, 0.875, 0.674, 0.799, 0.75, 0.6628, 0.7881, 0.625, 0.674, 0.625, 0.174, 0.625, 0.07595, 0.625, 0.07595, 0.625, 0.174, 0.625, 0.674, 0.625, 0.576, 0.625, 0.576, 0.625, 0.674, 0.625, 0.326, 0.625, 0.174, 0.625, 0.174, 0.625, 0.326, 0.625, 0.07595, 0.625, 0.0, 0.625, 0.0, 0.625, 0.07595, 0.625, 0.924, 0.6628, 0.7881, 0.6628, 0.7881, 0.625, 0.924, 0.6628, 0.4619, 0.625, 0.326, 0.625, 0.326, 0.6628, 0.4619, 0.625, 0.576, 0.6628, 0.4619, 0.6628, 0.4619, 0.625, 0.576, 0.375, 0.576, 0.375, 0.674, 0.375, 0.674, 0.375, 0.576, 0.375, 0.174, 0.375, 0.326, 0.375, 0.326, 0.375, 0.174, 0.375, 0.0, 0.375, 0.07595, 0.375, 0.07595, 0.375, 0.0, 0.375, 0.576, 0.375, 0.674, 0.375, 0.674, 0.375, 0.576, 0.375, 0.07595, 0.375, 0.174, 0.375, 0.174, 0.375, 0.07595, 0.375, 0.674, 0.3372, 0.7881, 0.3372, 0.7881, 0.375, 0.674, 0.3372, 0.4619, 0.375, 0.576, 0.375, 0.576, 0.3372, 0.4619, 0.3372, 0.7881, 0.375, 0.924, 0.375, 0.924, 0.3372, 0.7881, 0.375, 0.174, 0.375, 0.326, 0.375, 0.326, 0.375, 0.174, 0.375, 0.07595, 0.375, 0.174, 0.375, 0.174, 0.375, 0.07595, 0.3372, 0.4619, 0.375, 0.576, 0.375, 0.576, 0.3372, 0.4619, 0.375, 0.0, 0.375, 0.07595, 0.375, 0.07595, 0.375, 0.0, 0.3372, 0.7881, 0.375, 0.924, 0.375, 0.924, 0.3372, 0.7881, 0.375, 0.326, 0.3372, 0.4619, 0.3372, 0.4619, 0.375, 0.326, 0.375, 0.674, 0.3372, 0.7881, 0.3372, 0.7881, 0.375, 0.674, 0.375, 0.174, 0.375, 0.326, 0.375, 0.326, 0.375, 0.174, 0.125, 0.576, 0.201, 0.5, 0.3372, 0.4619, 0.375, 0.576, 0.375, 0.674, 0.3372, 0.7881, 0.201, 0.75, 0.125, 0.674, 0.375, 0.576, 0.375, 0.674, 0.375, 0.674, 0.375, 0.576, 0.375, 0.07595, 0.375, 0.174, 0.375, 0.174, 0.375, 0.07595, 0.3372, 0.4619, 0.375, 0.576, 0.375, 0.576, 0.3372, 0.4619, 0.375, 0.0, 0.375, 0.07595, 0.375, 0.07595, 0.375, 0.0, 0.3372, 0.7881, 0.375, 0.924, 0.375, 0.924, 0.3372, 0.7881, 0.375, 0.326, 0.3372, 0.4619, 0.3372, 0.4619, 0.375, 0.326, 0.375, 0.674, 0.3372, 0.7881, 0.3372, 0.7881, 0.375, 0.674, 0.625, 0.674, 0.625, 0.576, 0.625, 0.576, 0.625, 0.674, 0.6628, 0.7881, 0.625, 0.674, 0.625, 0.674, 0.6628, 0.7881, 0.6628, 0.7881, 0.625, 0.674, 0.625, 0.674, 0.6628, 0.7881, 0.6628, 0.4619, 0.625, 0.326, 0.625, 0.326, 0.6628, 0.4619, 0.625, 0.174, 0.625, 0.07595, 0.625, 0.07595, 0.625, 0.174, 0.625, 0.07595, 0.625, 0.0, 0.625, 0.0, 0.625, 0.07595, 0.375, 0.0, 0.625, 0.0, 0.625, 0.07595, 0.375, 0.07595, 0.625, 0.326, 0.375, 0.326, 0.375, 0.174, 0.625, 0.174, 0.625, 0.576, 0.375, 0.576, 0.3372, 0.4619, 0.6628, 0.4619, 0.6628, 0.7881, 0.3372, 0.7881, 0.375, 0.674, 0.625, 0.674, 0.375, 0.326, 0.3372, 0.4619, 0.3372, 0.4619, 0.375, 0.326, 0.375, 0.07595, 0.625, 0.07595, 0.625, 0.174, 0.375, 0.174, 0.3372, 0.7881, 0.6628, 0.7881, 0.625, 0.924, 0.375, 0.924, 0.625, 0.326, 0.625, 0.174, 0.625, 0.174, 0.625, 0.326, 0.375, 0.326, 0.625, 0.326, 0.6628, 0.4619, 0.3372, 0.4619, 0.375, 0.576, 0.625, 0.576, 0.625, 0.674, 0.375, 0.674, 0.625, 0.924, 0.6628, 0.7881, 0.6628, 0.7881, 0.625, 0.924, 0.625, 0.576, 0.6628, 0.4619, 0.6628, 0.4619, 0.625, 0.576, 0.625, 0.576, 0.6628, 0.4619, 0.799, 0.5, 0.875, 0.576, 0.875, 0.674, 0.799, 0.75, 0.6628, 0.7881, 0.625, 0.674, 0.625, 0.174, 0.625, 0.07595, 0.625, 0.07595, 0.625, 0.174, 0.625, 0.674, 0.625, 0.576, 0.625, 0.576, 0.625, 0.674, 0.625, 0.326, 0.625, 0.174, 0.625, 0.174, 0.625, 0.326, 0.625, 0.07595, 0.625, 0.0, 0.625, 0.0, 0.625, 0.07595, 0.625, 0.924, 0.6628, 0.7881, 0.6628, 0.7881, 0.625, 0.924, 0.6628, 0.4619, 0.625, 0.326, 0.625, 0.326, 0.6628, 0.4619, 0.625, 0.576, 0.6628, 0.4619, 0.6628, 0.4619, 0.625, 0.576, 0.375, 0.576, 0.375, 0.674, 0.375, 0.674, 0.375, 0.576, 0.375, 0.174, 0.375, 0.326, 0.375, 0.326, 0.375, 0.174, 0.375, 0.0, 0.375, 0.07595, 0.375, 0.07595, 0.375, 0.0, 0.375, 0.576, 0.375, 0.674, 0.375, 0.674, 0.375, 0.576, 0.375, 0.07595, 0.375, 0.174, 0.375, 0.174, 0.375, 0.07595, 0.375, 0.674, 0.3372, 0.7881, 0.3372, 0.7881, 0.375, 0.674, 0.3372, 0.4619, 0.375, 0.576, 0.375, 0.576, 0.3372, 0.4619, 0.3372, 0.7881, 0.375, 0.924, 0.375, 0.924, 0.3372, 0.7881, 0.375, 0.174, 0.375, 0.326, 0.375, 0.326, 0.375, 0.174, 0.375, 0.07595, 0.375, 0.174, 0.375, 0.174, 0.375, 0.07595, 0.3372, 0.4619, 0.375, 0.576, 0.375, 0.576, 0.3372, 0.4619, 0.375, 0.0, 0.375, 0.07595, 0.375, 0.07595, 0.375, 0.0, 0.3372, 0.7881, 0.375, 0.924, 0.375, 0.924, 0.3372, 0.7881, 0.375, 0.326, 0.3372, 0.4619, 0.3372, 0.4619, 0.375, 0.326, 0.375, 0.674, 0.3372, 0.7881, 0.3372, 0.7881, 0.375, 0.674, 0.375, 0.174, 0.375, 0.326, 0.375, 0.326, 0.375, 0.174, 0.125, 0.576, 0.201, 0.5, 0.3372, 0.4619, 0.375, 0.576, 0.375, 0.674, 0.3372, 0.7881, 0.201, 0.75, 0.125, 0.674, 0.375, 0.576, 0.375, 0.674, 0.375, 0.674, 0.375, 0.576, 0.375, 0.07595, 0.375, 0.174, 0.375, 0.174, 0.375, 0.07595, 0.3372, 0.4619, 0.375, 0.576, 0.375, 0.576, 0.3372, 0.4619, 0.375, 0.0, 0.375, 0.07595, 0.375, 0.07595, 0.375, 0.0, 0.3372, 0.7881, 0.375, 0.924, 0.375, 0.924, 0.3372, 0.7881, 0.375, 0.326, 0.3372, 0.4619, 0.3372, 0.4619, 0.375, 0.326, 0.375, 0.674, 0.3372, 0.7881, 0.3372, 0.7881, 0.375, 0.674])
me_table.materials.append(mat_wood)
me_table.materials.append(mat_metal)
me_table.update()

# ---- objects
ob_table = bpy.data.objects.new('Table', me_table)

# ---- transforms, parenting, visibility, modifiers, constraints
ob_table.location = (0.0, 0.0, 0.0)

# ---- collection membership
col_collection.objects.link(ob_table)

# ---- scene / render settings (as saved in the file)
scene.frame_start = 1; scene.frame_end = 250; scene.frame_set(1)
scene.render.engine = 'BLENDER_EEVEE_NEXT'
bpy.context.view_layer.update()

# ---- added for rendering (the .blend has no active camera and no usable light): camera, sun
cam_auto = bpy.data.cameras.new('AutoCamera')
cam_auto.lens = 50.0
cam_auto.sensor_width = 36.0
cam_auto.clip_end = 1000.0
ob_auto_camera = bpy.data.objects.new('AutoCamera', cam_auto)
scene.collection.objects.link(ob_auto_camera)
ob_auto_camera.location = (2.02669, -2.43203, 1.24257)
ob_auto_camera.rotation_euler = (1.09748, -7.21219e-08, 0.694738)
scene.camera = ob_auto_camera
light_auto_sun = bpy.data.lights.new('AutoSun', 'SUN')
light_auto_sun.energy = 3.0
light_auto_sun.angle = 0.0523599
ob_auto_sun = bpy.data.objects.new('AutoSun', light_auto_sun)
scene.collection.objects.link(ob_auto_sun)
ob_auto_sun.rotation_euler = (0.872665, 0.174533, 0.523599)
bpy.context.view_layer.update()
